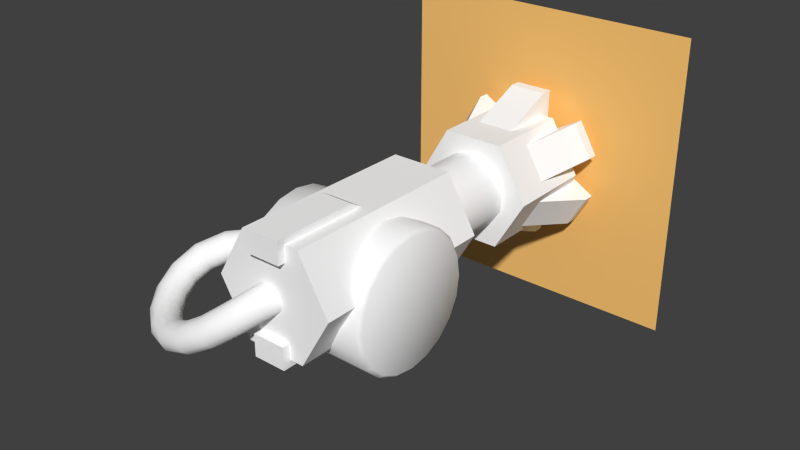 # Source: gravity-gun.blend  (saved by Blender 2.74.0; exported with 4.5.12 LTS)
import bpy
from mathutils import Matrix  # noqa: F401  (used for matrix-valued properties, if any)

bpy.ops.wm.read_factory_settings(use_empty=True)
scene = bpy.context.scene
scene.name = 'Scene'

# ---- collections
col_collection_1 = bpy.data.collections.new('Collection 1'); scene.collection.children.link(col_collection_1)

# ---- materials (node trees are filled in below, after node groups)
mat_matglow = bpy.data.materials.new('matGlow')
mat_matglow.alpha_threshold = 0.0
mat_matglow.use_transparent_shadow = False
mat_matglow.diffuse_color = (1.0, 0.5748, 0.1755, 1.0)
mat_matglow.roughness = 0.5
mat_matgravitygun = bpy.data.materials.new('matGravityGun')
mat_matgravitygun.alpha_threshold = 0.0
mat_matgravitygun.use_transparent_shadow = False
mat_matgravitygun.diffuse_color = (1.0, 1.0, 1.0, 1.0)
mat_matgravitygun.specular_color = (0.7874, 0.7874, 0.7874)
mat_matgravitygun.roughness = 0.5
mat_matgravitygun.line_color = (0.0, 0.0, 0.0, 1.0)

# ---- material node trees

# ---- world
world_world = bpy.data.worlds.new('World'); scene.world = world_world
world_world.color = (0.05088, 0.05088, 0.05088)
world_world.use_sun_shadow = False
world_world.sun_shadow_jitter_overblur = 0.0
world_world.cycles.sampling_method = 'MANUAL'
world_world.cycles.sample_map_resolution = 256
world_world.light_settings.ao_factor = 2.0
world_world.light_settings.distance = 0.1

# ---- meshes
me_meshfxplane = bpy.data.meshes.new('meshFXPlane')
me_meshfxplane.from_pydata([(-0.149, 0.0, -0.149), (0.149, 0.0, -0.149), (-0.149, 0.0, 0.149), (0.149, 0.0, 0.149)], [], [(1, 3, 2), (0, 1, 2)])
_uv = me_meshfxplane.uv_layers.new(name='UVMap')
_uv.uv.foreach_set('vector', [0.9999, 9.998e-05, 0.9999, 0.9999, 9.998e-05, 0.9999, 0.0001, 9.998e-05, 0.9999, 9.998e-05, 9.998e-05, 0.9999])
me_meshfxplane.materials.append(mat_matglow)
me_meshfxplane.use_remesh_preserve_volume = False
me_meshfxplane.use_remesh_preserve_attributes = False
me_meshfxplane.use_mirror_vertex_groups = False
me_meshfxplane.update()
me_mgravitygun = bpy.data.meshes.new('mGravityGun')
me_mgravitygun.from_pydata([(0.01191, -0.008236, 0.1057), (0.009804, -0.007141, 0.1125), (0.004675, -0.006317, 0.1173), (-0.00238, -0.005938, 0.1189), (-0.009317, -0.006139, 0.1168), (-0.01414, -0.006837, 0.1117), (-0.01581, -0.007884, 0.1048), (-0.0137, -0.008979, 0.09792), (-0.008571, -0.009804, 0.09317), (-0.001516, -0.01018, 0.09153), (0.00542, -0.009981, 0.09364), (0.01024, -0.009283, 0.09872), (0.005224, -0.03762, 0.1027), (0.002609, -0.03874, 0.1093), (-0.002538, -0.038, 0.1141), (-0.009121, -0.03555, 0.1159), (-0.01522, -0.03206, 0.1141), (-0.01909, -0.02859, 0.1093), (-0.0199, -0.02586, 0.1027), (-0.01729, -0.02474, 0.096), (-0.01214, -0.02549, 0.09126), (-0.005557, -0.02794, 0.08945), (0.0005398, -0.03142, 0.09126), (0.004408, -0.0349, 0.096), (-0.01107, -0.05801, 0.08885), (-0.01439, -0.06006, 0.09497), (-0.01929, -0.059, 0.0999), (-0.02474, -0.05505, 0.1026), (-0.02912, -0.04928, 0.1022), (-0.03119, -0.04343, 0.09884), (-0.03054, -0.03876, 0.09333), (-0.02722, -0.03671, 0.08722), (-0.02231, -0.03778, 0.08228), (-0.01687, -0.04173, 0.07958), (-0.01249, -0.04749, 0.08002), (-0.01041, -0.05334, 0.08335), (-0.03319, -0.06931, 0.0716), (-0.03671, -0.07147, 0.07757), (-0.04095, -0.07005, 0.083), (-0.04501, -0.06535, 0.08675), (-0.04765, -0.05865, 0.08761), (-0.04818, -0.05197, 0.08546), (-0.04647, -0.04673, 0.08074), (-0.04295, -0.04458, 0.07478), (-0.03871, -0.046, 0.06935), (-0.03465, -0.05069, 0.0656), (-0.032, -0.05739, 0.06473), (-0.03148, -0.06407, 0.06689), (-0.05872, -0.07263, 0.05562), (-0.06198, -0.07476, 0.06174), (-0.06517, -0.07319, 0.06782), (-0.0676, -0.06827, 0.07256), (-0.0685, -0.06134, 0.07448), (-0.06769, -0.05448, 0.07314), (-0.06533, -0.04915, 0.06883), (-0.06206, -0.04703, 0.06271), (-0.05888, -0.04859, 0.05663), (-0.05645, -0.05351, 0.05189), (-0.05554, -0.06044, 0.04997), (-0.05636, -0.0673, 0.05131), (-0.08564, -0.06859, 0.04395), (-0.08832, -0.0708, 0.05032), (-0.09009, -0.06945, 0.057), (-0.09057, -0.06483, 0.06256), (-0.08957, -0.05819, 0.0653), (-0.08743, -0.05153, 0.06452), (-0.0846, -0.04627, 0.0604), (-0.08192, -0.04406, 0.05403), (-0.08015, -0.04541, 0.04736), (-0.07966, -0.05003, 0.04179), (-0.08067, -0.05667, 0.03906), (-0.08281, -0.06333, 0.03984), (-0.1116, -0.05768, 0.0385), (-0.1136, -0.06018, 0.04501), (-0.1138, -0.0595, 0.05201), (-0.1122, -0.05578, 0.05802), (-0.1091, -0.05, 0.06118), (-0.1056, -0.04394, 0.06069), (-0.1023, -0.03886, 0.05666), (-0.1003, -0.03636, 0.05015), (-0.1001, -0.03705, 0.04315), (-0.1018, -0.04077, 0.03714), (-0.1048, -0.04654, 0.03399), (-0.1083, -0.05261, 0.03448), (-0.1339, -0.04083, 0.0397), (-0.1355, -0.0437, 0.04619), (-0.1343, -0.04402, 0.05313), (-0.1308, -0.04172, 0.05905), (-0.1259, -0.03739, 0.06212), (-0.121, -0.03236, 0.06158), (-0.1172, -0.0277, 0.05752), (-0.1157, -0.02484, 0.05104), (-0.1168, -0.02452, 0.04409), (-0.1203, -0.02681, 0.03817), (-0.1252, -0.03114, 0.0351), (-0.1301, -0.03617, 0.03565), (-0.1501, -0.01937, 0.04627), (-0.1515, -0.02241, 0.05271), (-0.1496, -0.02381, 0.05934), (-0.1448, -0.02327, 0.06475), (-0.1384, -0.02087, 0.06726), (-0.1324, -0.01738, 0.06627), (-0.1279, -0.01354, 0.06198), (-0.1266, -0.0105, 0.05554), (-0.1285, -0.009106, 0.04891), (-0.1333, -0.009646, 0.0435), (-0.1396, -0.01205, 0.04098), (-0.1457, -0.01554, 0.04198), (-0.1577, 0.00526, 0.05616), (-0.1592, 0.002409, 0.06267), (-0.157, 2.166e-06, 0.06891), (-0.1516, -0.001449, 0.07355), (-0.1445, -0.001464, 0.07511), (-0.1379, -9.933e-05, 0.07329), (-0.133, 0.002355, 0.06846), (-0.1316, 0.005206, 0.06195), (-0.1338, 0.007613, 0.05571), (-0.1392, 0.009063, 0.05108), (-0.1462, 0.009079, 0.04951), (-0.1529, 0.007714, 0.05133), (-0.1543, 0.03113, 0.06727), (-0.1557, 0.02881, 0.074), (-0.1536, 0.0255, 0.07986), (-0.1486, 0.02192, 0.0836), (-0.1419, 0.01912, 0.084), (-0.1356, 0.01788, 0.08108), (-0.131, 0.01847, 0.07546), (-0.1297, 0.02079, 0.06873), (-0.1317, 0.0241, 0.06287), (-0.1368, 0.02768, 0.05913), (-0.1435, 0.03048, 0.05874), (-0.1498, 0.03172, 0.06166), (-0.1375, 0.05495, 0.07718), (-0.1385, 0.05325, 0.08416), (-0.1368, 0.04927, 0.08975), (-0.133, 0.04388, 0.09274), (-0.1281, 0.03862, 0.09213), (-0.1234, 0.03502, 0.08824), (-0.1201, 0.03385, 0.08189), (-0.1192, 0.03555, 0.07491), (-0.1208, 0.03952, 0.06932), (-0.1246, 0.04492, 0.06633), (-0.1296, 0.05017, 0.06694), (-0.1342, 0.05377, 0.07084), (-0.1063, 0.07304, 0.08362), (-0.1066, 0.07173, 0.09075), (-0.1056, 0.0674, 0.09621), (-0.1034, 0.06099, 0.09883), (-0.1008, 0.05433, 0.09772), (-0.09842, 0.04936, 0.09333), (-0.09682, 0.04714, 0.08662), (-0.09652, 0.04845, 0.07949), (-0.09755, 0.05278, 0.07403), (-0.09968, 0.05919, 0.07141), (-0.1023, 0.06585, 0.07252), (-0.1047, 0.07082, 0.07691), (-0.05986, 0.08272, 0.08513), (-0.0596, 0.08153, 0.09228), (-0.05908, 0.07709, 0.09772), (-0.0584, 0.07034, 0.1003), (-0.05777, 0.06321, 0.09908), (-0.05736, 0.05779, 0.09461), (-0.05727, 0.05522, 0.08782), (-0.05753, 0.05641, 0.08067), (-0.05805, 0.06085, 0.07524), (-0.05873, 0.0676, 0.07267), (-0.05936, 0.07473, 0.07388), (-0.05977, 0.08015, 0.07835), (0.00388, 0.08147, 0.08051), (0.004544, 0.08028, 0.08763), (0.004682, 0.07584, 0.09309), (0.004265, 0.0691, 0.09573), (0.003393, 0.06199, 0.09462), (0.002339, 0.05657, 0.09025), (0.001327, 0.05401, 0.08354), (0.000663, 0.0552, 0.07642), (0.000525, 0.05964, 0.07096), (0.0009424, 0.06638, 0.06832), (0.001813, 0.0735, 0.06943), (0.002867, 0.07891, 0.0738), (-0.06795, 0.06774, 0.08202), (0.06328, 0.06774, 0.08202), (-0.08831, 0.06774, 0.08202), (-0.08831, 0.09456, 0.08202), (-0.06836, 0.1064, 0.08202), (-0.08831, 0.09252, 0.07176), (-0.06836, 0.1034, 0.06724), (-0.08831, 0.08671, 0.06306), (-0.06836, 0.09507, 0.0547), (-0.08831, 0.07801, 0.05724), (-0.06836, 0.08253, 0.04632), (-0.08831, 0.06774, 0.0552), (-0.06836, 0.06774, 0.04338), (-0.08831, 0.05748, 0.05724), (-0.06836, 0.05295, 0.04632), (-0.08831, 0.04877, 0.06306), (-0.06836, 0.04042, 0.0547), (-0.08831, 0.04296, 0.07176), (-0.06836, 0.03204, 0.06724), (-0.08831, 0.04092, 0.08202), (-0.06836, 0.0291, 0.08202), (-0.08831, 0.04296, 0.09229), (-0.06836, 0.03204, 0.09681), (-0.08831, 0.04877, 0.101), (-0.06836, 0.04042, 0.1093), (-0.08831, 0.05748, 0.1068), (-0.06836, 0.05295, 0.1177), (-0.08831, 0.06774, 0.1088), (-0.06836, 0.06774, 0.1207), (-0.08831, 0.07801, 0.1068), (-0.06836, 0.08253, 0.1177), (-0.08831, 0.08671, 0.101), (-0.06836, 0.09507, 0.1093), (-0.08831, 0.09252, 0.09229), (-0.06836, 0.1034, 0.09681), (-0.06408, 0.1334, 0.08202), (-0.06795, 0.1294, 0.08202), (-0.06795, 0.1264, 0.06296), (-0.06408, 0.1301, 0.06175), (-0.06795, 0.1177, 0.04576), (-0.06408, 0.1208, 0.04346), (-0.06795, 0.104, 0.03211), (-0.06408, 0.1063, 0.02894), (-0.06795, 0.08681, 0.02335), (-0.06408, 0.08802, 0.01962), (-0.06795, 0.06774, 0.02033), (-0.06408, 0.06774, 0.01641), (-0.06795, 0.04868, 0.02335), (-0.06408, 0.04747, 0.01962), (-0.06795, 0.03148, 0.03211), (-0.06408, 0.02917, 0.02894), (-0.06795, 0.01783, 0.04576), (-0.06408, 0.01466, 0.04346), (-0.06795, 0.009063, 0.06296), (-0.06408, 0.00534, 0.06175), (-0.06795, 0.006044, 0.08202), (-0.06408, 0.002129, 0.08202), (-0.06795, 0.009063, 0.1011), (-0.06408, 0.00534, 0.1023), (-0.06795, 0.01783, 0.1183), (-0.06408, 0.01466, 0.1206), (-0.06795, 0.03148, 0.1319), (-0.06408, 0.02917, 0.1351), (-0.06795, 0.04868, 0.1407), (-0.06408, 0.04747, 0.1444), (-0.06795, 0.06774, 0.1437), (-0.06408, 0.06774, 0.1476), (-0.06795, 0.08681, 0.1407), (-0.06408, 0.08802, 0.1444), (-0.06795, 0.104, 0.1319), (-0.06408, 0.1063, 0.1351), (-0.06795, 0.1177, 0.1183), (-0.06408, 0.1208, 0.1206), (-0.06795, 0.1264, 0.1011), (-0.06408, 0.1301, 0.1023), (0.06328, 0.1295, 0.08202), (0.05949, 0.1334, 0.08202), (0.05949, 0.1301, 0.06175), (0.06328, 0.1265, 0.06293), (0.05949, 0.1208, 0.04346), (0.06328, 0.1177, 0.04571), (0.05949, 0.1063, 0.02894), (0.06328, 0.1041, 0.03204), (0.05949, 0.08802, 0.01962), (0.06328, 0.08683, 0.02327), (0.05949, 0.06774, 0.01641), (0.06328, 0.06774, 0.02025), (0.05949, 0.04747, 0.01962), (0.06328, 0.04865, 0.02327), (0.05949, 0.02917, 0.02894), (0.06328, 0.03143, 0.03204), (0.05949, 0.01466, 0.04346), (0.06328, 0.01776, 0.04571), (0.05949, 0.00534, 0.06175), (0.06328, 0.008988, 0.06293), (0.05949, 0.002129, 0.08202), (0.06328, 0.005964, 0.08202), (0.05949, 0.00534, 0.1023), (0.06328, 0.008988, 0.1011), (0.05949, 0.01466, 0.1206), (0.06328, 0.01776, 0.1183), (0.05949, 0.02917, 0.1351), (0.06328, 0.03143, 0.132), (0.05949, 0.04747, 0.1444), (0.06328, 0.04865, 0.1408), (0.05949, 0.06774, 0.1476), (0.06328, 0.06774, 0.1438), (0.05949, 0.08802, 0.1444), (0.06328, 0.08683, 0.1408), (0.05949, 0.1063, 0.1351), (0.06328, 0.1041, 0.132), (0.05949, 0.1208, 0.1206), (0.06328, 0.1177, 0.1183), (0.05949, 0.1301, 0.1023), (0.06328, 0.1265, 0.1011), (-0.002334, 0.1594, 0.1056), (-0.002334, -0.0239, 0.1056), (0.05673, 0.1594, 0.1056), (0.05673, -0.0239, 0.1056), (0.0272, 0.1594, 0.05443), (0.0272, -0.0239, 0.05443), (-0.03187, 0.1594, 0.05443), (-0.03187, -0.0239, 0.05443), (-0.0614, 0.1594, 0.1056), (-0.0614, -0.0239, 0.1056), (-0.03187, 0.1594, 0.1567), (-0.03187, -0.0239, 0.1567), (0.0272, 0.1594, 0.1567), (0.0272, -0.0239, 0.1567), (-0.0184, -0.03124, 0.1418), (-0.0184, 0.08817, 0.1418), (0.01373, 0.08817, 0.1418), (0.01373, -0.03124, 0.1418), (-0.0184, -0.03124, 0.1634), (-0.0184, 0.05083, 0.1634), (0.01373, 0.05083, 0.1634), (0.01373, -0.03124, 0.1634), (-0.0184, -0.03124, 0.04778), (-0.0184, 0.01521, 0.04778), (0.01373, 0.01521, 0.04778), (0.01373, -0.03124, 0.04778), (-0.0184, -0.03124, 0.06945), (-0.0184, 0.0152, 0.06945), (0.01373, 0.0152, 0.06945), (0.01373, -0.03124, 0.06945), (-0.001732, 0.3213, 0.1056), (-0.001732, 0.233, 0.1056), (0.05733, 0.3213, 0.1056), (0.05733, 0.233, 0.1056), (0.0278, 0.3213, 0.05444), (0.0278, 0.233, 0.05444), (-0.03126, 0.3213, 0.05444), (-0.03126, 0.233, 0.05444), (-0.0608, 0.3213, 0.1056), (-0.0608, 0.233, 0.1056), (-0.03126, 0.3213, 0.1567), (-0.03126, 0.233, 0.1567), (0.0278, 0.3213, 0.1567), (0.0278, 0.233, 0.1567), (-0.002334, 0.2337, 0.1417), (-0.002334, 0.1576, 0.1417), (0.0147, 0.2337, 0.1375), (0.0147, 0.1576, 0.1375), (0.02784, 0.2337, 0.1259), (0.02784, 0.1576, 0.1259), (0.03406, 0.2337, 0.1094), (0.03406, 0.1576, 0.1094), (0.03195, 0.2337, 0.09203), (0.03195, 0.1576, 0.09203), (0.02198, 0.2337, 0.07759), (0.02198, 0.1576, 0.07759), (0.00644, 0.2337, 0.06943), (0.00644, 0.1576, 0.06943), (-0.01111, 0.2337, 0.06943), (-0.01111, 0.1576, 0.06943), (-0.02665, 0.2337, 0.07759), (-0.02665, 0.1576, 0.07759), (-0.03661, 0.2337, 0.09203), (-0.03661, 0.1576, 0.09203), (-0.03873, 0.2337, 0.1094), (-0.03873, 0.1576, 0.1094), (-0.03251, 0.2337, 0.1259), (-0.03251, 0.1576, 0.1259), (-0.01937, 0.2337, 0.1375), (-0.01937, 0.1576, 0.1375), (-0.02046, 0.2429, 0.1456), (-0.02046, 0.3315, 0.1456), (0.01579, 0.3315, 0.1456), (0.01579, 0.2429, 0.1456), (-0.02046, 0.3212, 0.1791), (-0.02046, 0.3315, 0.1791), (0.01579, 0.3315, 0.1791), (0.01579, 0.3212, 0.1791), (0.01579, 0.2429, 0.06483), (0.01579, 0.3315, 0.06483), (-0.02046, 0.3315, 0.06483), (-0.02046, 0.2429, 0.06483), (0.01579, 0.3212, 0.0313), (0.01579, 0.3315, 0.0313), (-0.02046, 0.3315, 0.0313), (-0.02046, 0.3212, 0.0313), (0.02358, 0.2429, 0.1411), (0.02358, 0.3315, 0.1411), (0.0417, 0.3315, 0.1097), (0.0417, 0.2429, 0.1097), (0.05261, 0.3212, 0.1579), (0.05261, 0.3315, 0.1579), (0.07074, 0.3315, 0.1265), (0.07074, 0.3212, 0.1265), (-0.02824, 0.2429, 0.06932), (-0.02824, 0.3315, 0.06932), (-0.04637, 0.3315, 0.1007), (-0.04637, 0.2429, 0.1007), (-0.05728, 0.3212, 0.05255), (-0.05728, 0.3315, 0.05255), (-0.07541, 0.3315, 0.08395), (-0.07541, 0.3212, 0.08395), (0.0417, 0.2429, 0.1007), (0.0417, 0.3315, 0.1007), (0.02358, 0.3315, 0.06932), (0.02358, 0.2429, 0.06932), (0.07074, 0.3212, 0.08395), (0.07074, 0.3315, 0.08395), (0.05261, 0.3315, 0.05255), (0.05261, 0.3212, 0.05255), (-0.04637, 0.2429, 0.1097), (-0.04637, 0.3315, 0.1097), (-0.02824, 0.3315, 0.1411), (-0.02824, 0.2429, 0.1411), (-0.07541, 0.3212, 0.1265), (-0.07541, 0.3315, 0.1265), (-0.05728, 0.3315, 0.1579), (-0.05728, 0.3212, 0.1579)], [], [(2, 3, 15), (4, 16, 15), (5, 17, 16), (6, 18, 17), (7, 19, 18), (8, 20, 19), (9, 21, 20), (9, 10, 22), (10, 11, 23), (23, 12, 24), (12, 13, 25), (13, 14, 26), (15, 27, 26), (16, 28, 27), (17, 29, 28), (18, 30, 29), (19, 31, 30), (20, 32, 31), (20, 21, 33), (21, 22, 34), (22, 23, 35), (35, 24, 36), (24, 25, 37), (25, 26, 38), (27, 39, 38), (28, 40, 39), (29, 41, 40), (30, 42, 41), (31, 43, 42), (32, 44, 43), (32, 33, 45), (33, 34, 46), (34, 35, 47), (47, 36, 48), (36, 37, 49), (37, 38, 50), (38, 39, 51), (40, 52, 51), (41, 53, 52), (42, 54, 53), (43, 55, 54), (44, 56, 55), (45, 57, 56), (45, 46, 58), (46, 47, 59), (59, 48, 60), (48, 49, 61), (49, 50, 62), (50, 51, 63), (51, 52, 64), (52, 53, 65), (54, 66, 65), (55, 67, 66), (56, 68, 67), (57, 69, 68), (58, 70, 69), (59, 71, 70), (60, 72, 83), (61, 73, 72), (61, 62, 74), (62, 63, 75), (63, 64, 76), (64, 65, 77), (65, 66, 78), (66, 67, 79), (68, 80, 79), (69, 81, 80), (70, 82, 81), (71, 83, 82), (72, 84, 95), (73, 85, 84), (74, 86, 85), (75, 87, 86), (75, 76, 88), (76, 77, 89), (77, 78, 90), (78, 79, 91), (79, 80, 92), (80, 81, 93), (82, 94, 93), (83, 95, 94), (84, 96, 107), (85, 97, 96), (86, 98, 97), (87, 99, 98), (87, 88, 100), (88, 89, 101), (89, 90, 102), (90, 91, 103), (91, 92, 104), (92, 93, 105), (94, 106, 105), (95, 107, 106), (96, 108, 119), (97, 109, 108), (98, 110, 109), (98, 99, 111), (99, 100, 112), (100, 101, 113), (101, 102, 114), (102, 103, 115), (103, 104, 116), (105, 117, 116), (106, 118, 117), (107, 119, 118), (108, 120, 131), (109, 121, 120), (110, 122, 121), (110, 111, 123), (111, 112, 124), (112, 113, 125), (113, 114, 126), (114, 115, 127), (115, 116, 128), (117, 129, 128), (118, 130, 129), (119, 131, 130), (120, 132, 143), (121, 133, 132), (122, 134, 133), (123, 135, 134), (124, 136, 135), (125, 137, 136), (125, 126, 138), (126, 127, 139), (127, 128, 140), (128, 129, 141), (129, 130, 142), (130, 131, 143), (143, 132, 144), (132, 133, 145), (134, 146, 145), (135, 147, 146), (136, 148, 147), (137, 149, 148), (138, 150, 149), (139, 151, 150), (139, 140, 152), (140, 141, 153), (141, 142, 154), (142, 143, 155), (155, 144, 156), (144, 145, 157), (146, 158, 157), (147, 159, 158), (148, 160, 159), (149, 161, 160), (150, 162, 161), (151, 163, 162), (151, 152, 164), (152, 153, 165), (153, 154, 166), (154, 155, 167), (167, 156, 168), (156, 157, 169), (158, 170, 169), (159, 171, 170), (160, 172, 171), (161, 173, 172), (162, 174, 173), (163, 175, 174), (163, 164, 176), (164, 165, 177), (165, 166, 178), (166, 167, 179), (218, 215, 256), (220, 218, 257), (222, 220, 259), (266, 264, 262), (181, 270, 266), (222, 261, 263), (270, 268, 266), (235, 180, 231), (226, 224, 263), (228, 226, 267), (274, 272, 270), (230, 228, 267), (230, 269, 271), (278, 276, 274), (232, 271, 273), (260, 292, 181), (234, 273, 236), (282, 280, 278), (238, 236, 275), (249, 253, 180), (238, 277, 240), (288, 286, 284), (240, 279, 242), (295, 307, 297), (1, 2, 14), (242, 281, 244), (244, 283, 285), (246, 285, 287), (260, 255, 292), (326, 338, 336), (250, 248, 287), (252, 250, 289), (181, 292, 290), (254, 252, 291), (254, 293, 215), (183, 184, 186), (225, 229, 180), (187, 185, 186), (195, 199, 182), (278, 181, 284), (189, 187, 188), (191, 189, 192), (203, 207, 182), (191, 192, 194), (193, 194, 196), (197, 195, 196), (197, 198, 200), (202, 201, 200), (243, 245, 180), (201, 202, 203), (203, 204, 206), (206, 208, 207), (180, 253, 217), (207, 208, 210), (211, 209, 210), (211, 212, 214), (214, 184, 183), (253, 216, 217), (216, 215, 217), (217, 218, 220), (219, 220, 222), (222, 224, 221), (224, 226, 223), (225, 226, 228), (227, 228, 230), (230, 232, 231), (232, 234, 233), (234, 236, 235), (237, 235, 238), (238, 240, 239), (241, 239, 240), (244, 243, 241), (243, 244, 245), (245, 246, 247), (247, 248, 249), (251, 249, 252), (254, 253, 251), (216, 253, 254), (257, 256, 255), (259, 257, 258), (261, 259, 260), (263, 261, 262), (266, 265, 263), (268, 267, 266), (270, 269, 267), (271, 269, 272), (272, 274, 271), (275, 273, 274), (276, 278, 277), (279, 277, 278), (281, 279, 280), (283, 281, 282), (286, 285, 283), (288, 287, 285), (290, 289, 287), (292, 291, 289), (294, 293, 291), (255, 256, 294), (297, 298, 300), (298, 308, 296), (301, 303, 295), (301, 299, 300), (296, 306, 304), (301, 302, 304), (305, 307, 295), (296, 302, 300), (305, 303, 306), (329, 331, 325), (305, 306, 308), (307, 308, 297), (309, 313, 314), (296, 308, 306), (314, 315, 311), (315, 316, 312), (316, 313, 312), (312, 309, 310), (313, 316, 315), (317, 321, 322), (323, 324, 320), (324, 321, 320), (317, 318, 319), (324, 323, 322), (329, 327, 328), (328, 338, 326), (326, 334, 332), (329, 330, 331), (335, 337, 325), (333, 331, 332), (333, 334, 336), (11, 0, 12), (325, 331, 333), (337, 335, 336), (0, 1, 13), (327, 337, 338), (339, 340, 341), (341, 342, 344), (325, 337, 327), (345, 343, 344), (347, 345, 348), (347, 348, 349), (349, 350, 351), (351, 352, 353), (355, 353, 356), (355, 356, 358), (357, 358, 360), (361, 359, 360), (363, 361, 364), (339, 363, 340), (369, 370, 366), (370, 371, 366), (367, 371, 372), (372, 369, 365), (365, 366, 368), (372, 371, 369), (373, 377, 374), (378, 379, 374), (375, 379, 380), (373, 376, 377), (373, 374, 376), (380, 379, 378), (381, 385, 382), (386, 387, 383), (383, 387, 388), (384, 388, 381), (381, 382, 384), (388, 387, 385), (393, 394, 390), (394, 395, 391), (392, 391, 396), (392, 396, 393), (389, 390, 392), (396, 395, 393), (401, 402, 398), (402, 403, 399), (399, 403, 404), (397, 400, 401), (397, 398, 399), (401, 404, 402), (405, 409, 406), (407, 406, 410), (407, 411, 412), (408, 412, 405), (405, 406, 407), (409, 412, 410), (181, 278, 274), (182, 183, 187), (294, 292, 255), (223, 225, 221), (227, 229, 225), (233, 235, 231), (237, 239, 235), (241, 243, 239), (247, 249, 245), (251, 253, 249), (258, 255, 260), (219, 221, 217), (189, 191, 187), (193, 195, 191), (197, 199, 195), (201, 203, 199), (205, 207, 203), (211, 213, 209), (185, 187, 183), (239, 243, 235), (288, 284, 290), (213, 183, 209), (282, 278, 284), (182, 207, 209), (14, 2, 15), (3, 4, 15), (4, 5, 16), (5, 6, 17), (6, 7, 18), (7, 8, 19), (8, 9, 20), (21, 9, 22), (22, 10, 23), (35, 23, 24), (24, 12, 25), (25, 13, 26), (14, 15, 26), (15, 16, 27), (16, 17, 28), (17, 18, 29), (18, 19, 30), (19, 20, 31), (32, 20, 33), (33, 21, 34), (34, 22, 35), (47, 35, 36), (36, 24, 37), (37, 25, 38), (26, 27, 38), (27, 28, 39), (28, 29, 40), (29, 30, 41), (30, 31, 42), (31, 32, 43), (44, 32, 45), (45, 33, 46), (46, 34, 47), (59, 47, 48), (48, 36, 49), (49, 37, 50), (50, 38, 51), (39, 40, 51), (40, 41, 52), (41, 42, 53), (42, 43, 54), (43, 44, 55), (44, 45, 56), (57, 45, 58), (58, 46, 59), (71, 59, 60), (60, 48, 61), (61, 49, 62), (62, 50, 63), (63, 51, 64), (64, 52, 65), (53, 54, 65), (54, 55, 66), (55, 56, 67), (56, 57, 68), (57, 58, 69), (58, 59, 70), (71, 60, 83), (60, 61, 72), (73, 61, 74), (74, 62, 75), (75, 63, 76), (76, 64, 77), (77, 65, 78), (78, 66, 79), (67, 68, 79), (68, 69, 80), (69, 70, 81), (70, 71, 82), (83, 72, 95), (72, 73, 84), (73, 74, 85), (74, 75, 86), (87, 75, 88), (88, 76, 89), (89, 77, 90), (90, 78, 91), (91, 79, 92), (92, 80, 93), (81, 82, 93), (82, 83, 94), (95, 84, 107), (84, 85, 96), (85, 86, 97), (86, 87, 98), (99, 87, 100), (100, 88, 101), (101, 89, 102), (102, 90, 103), (103, 91, 104), (104, 92, 105), (93, 94, 105), (94, 95, 106), (107, 96, 119), (96, 97, 108), (97, 98, 109), (110, 98, 111), (111, 99, 112), (112, 100, 113), (113, 101, 114), (114, 102, 115), (115, 103, 116), (104, 105, 116), (105, 106, 117), (106, 107, 118), (119, 108, 131), (108, 109, 120), (109, 110, 121), (122, 110, 123), (123, 111, 124), (124, 112, 125), (125, 113, 126), (126, 114, 127), (127, 115, 128), (116, 117, 128), (117, 118, 129), (118, 119, 130), (131, 120, 143), (120, 121, 132), (121, 122, 133), (122, 123, 134), (123, 124, 135), (124, 125, 136), (137, 125, 138), (138, 126, 139), (139, 127, 140), (140, 128, 141), (141, 129, 142), (142, 130, 143), (155, 143, 144), (144, 132, 145), (133, 134, 145), (134, 135, 146), (135, 136, 147), (136, 137, 148), (137, 138, 149), (138, 139, 150), (151, 139, 152), (152, 140, 153), (153, 141, 154), (154, 142, 155), (167, 155, 156), (156, 144, 157), (145, 146, 157), (146, 147, 158), (147, 148, 159), (148, 149, 160), (149, 150, 161), (150, 151, 162), (163, 151, 164), (164, 152, 165), (165, 153, 166), (166, 154, 167), (179, 167, 168), (168, 156, 169), (157, 158, 169), (158, 159, 170), (159, 160, 171), (160, 161, 172), (161, 162, 173), (162, 163, 174), (175, 163, 176), (176, 164, 177), (177, 165, 178), (178, 166, 179), (257, 218, 256), (259, 220, 257), (261, 222, 259), (262, 181, 266), (224, 222, 263), (412, 409, 405), (265, 226, 263), (189, 190, 192), (269, 230, 267), (232, 230, 271), (234, 232, 273), (262, 260, 181), (400, 404, 401), (277, 238, 275), (245, 249, 180), (202, 204, 203), (246, 248, 247), (299, 295, 297), (13, 1, 14), (345, 346, 348), (246, 244, 285), (248, 246, 287), (334, 326, 336), (289, 250, 287), (291, 252, 289), (293, 254, 291), (348, 350, 349), (185, 183, 186), (221, 225, 180), (188, 187, 186), (191, 195, 182), (181, 290, 284), (190, 189, 188), (321, 317, 320), (199, 203, 182), (193, 191, 194), (195, 193, 196), (198, 197, 196), (199, 197, 200), (404, 403, 402), (235, 243, 180), (361, 362, 364), (205, 203, 206), (205, 206, 207), (221, 180, 217), (209, 207, 210), (212, 211, 210), (213, 211, 214), (213, 214, 183), (277, 279, 240), (219, 217, 220), (221, 219, 222), (224, 223, 221), (269, 270, 272), (227, 225, 228), (229, 227, 230), (229, 230, 231), (231, 232, 233), (233, 234, 235), (371, 367, 366), (237, 238, 239), (242, 241, 240), (242, 244, 241), (281, 283, 244), (201, 199, 200), (352, 354, 353), (273, 275, 236), (252, 254, 251), (215, 216, 254), (258, 257, 255), (260, 259, 258), (262, 261, 260), (264, 263, 262), (264, 266, 263), (313, 309, 312), (268, 270, 267), (235, 236, 238), (412, 411, 410), (276, 275, 274), (275, 276, 277), (280, 279, 278), (282, 281, 280), (284, 283, 282), (284, 286, 283), (286, 288, 285), (288, 290, 287), (290, 292, 289), (292, 294, 291), (226, 225, 223), (299, 297, 300), (300, 298, 296), (299, 301, 295), (302, 301, 300), (302, 296, 304), (303, 301, 304), (303, 305, 295), (308, 298, 297), (327, 329, 325), (307, 305, 308), (293, 256, 215), (310, 309, 314), (310, 314, 311), (311, 315, 312), (366, 367, 368), (311, 312, 310), (314, 313, 315), (318, 317, 322), (319, 323, 320), (353, 354, 356), (320, 317, 319), (321, 324, 322), (330, 329, 328), (330, 328, 326), (330, 326, 332), (267, 265, 266), (333, 335, 325), (334, 333, 332), (335, 333, 336), (23, 11, 12), (338, 337, 336), (12, 0, 13), (328, 327, 338), (379, 375, 374), (343, 341, 344), (346, 345, 344), (279, 281, 242), (363, 364, 340), (226, 265, 267), (387, 386, 385), (340, 342, 341), (357, 355, 358), (359, 357, 360), (362, 361, 360), (256, 293, 294), (390, 391, 392), (365, 369, 366), (388, 385, 381), (368, 367, 372), (368, 372, 365), (382, 383, 384), (391, 395, 396), (244, 246, 245), (376, 375, 380), (215, 218, 217), (248, 250, 249), (377, 380, 378), (409, 410, 406), (382, 386, 383), (384, 383, 388), (330, 332, 331), (374, 375, 376), (274, 273, 271), (389, 393, 390), (390, 394, 391), (385, 386, 382), (389, 392, 393), (249, 250, 252), (350, 352, 351), (397, 401, 398), (398, 402, 399), (400, 399, 404), (376, 380, 377), (400, 397, 399), (371, 370, 369), (180, 229, 231), (411, 407, 410), (408, 407, 412), (303, 304, 306), (408, 405, 407), (395, 394, 393), (270, 181, 274), (191, 182, 187), (183, 182, 209), (377, 378, 374)])
me_mgravitygun.polygons.foreach_set('use_smooth', [1, 1, 1, 1, 1, 1, 1, 1, 1, 1, 1, 1, 1, 1, 1, 1, 1, 1, 1, 1, 1, 1, 1, 1, 1, 1, 1, 1, 1, 1, 1, 1, 1, 1, 1, 1, 1, 1, 1, 1, 1, 1, 1, 1, 1, 1, 1, 1, 1, 1, 1, 1, 1, 1, 1, 1, 1, 1, 1, 1, 1, 1, 1, 1, 1, 1, 1, 1, 1, 1, 1, 1, 1, 1, 1, 1, 1, 1, 1, 1, 1, 1, 1, 1, 1, 1, 1, 1, 1, 1, 1, 1, 1, 1, 1, 1, 1, 1, 1, 1, 1, 1, 1, 1, 1, 1, 1, 1, 1, 1, 1, 1, 1, 1, 1, 1, 1, 1, 1, 1, 1, 1, 1, 1, 1, 1, 1, 1, 1, 1, 1, 1, 1, 1, 1, 1, 1, 1, 1, 1, 1, 1, 1, 1, 1, 1, 1, 1, 1, 1, 1, 1, 1, 1, 1, 1, 1, 1, 1, 1, 1, 1, 1, 1, 1, 1, 1, 1, 1, 1, 1, 1, 1, 1, 1, 1, 1, 1, 1, 1, 1, 1, 1, 1, 1, 1, 1, 1, 0, 1, 1, 1, 1, 1, 0, 1, 1, 1, 1, 1, 1, 1, 1, 1, 1, 1, 1, 1, 1, 1, 1, 1, 1, 1, 1, 1, 1, 1, 1, 1, 1, 1, 1, 1, 1, 1, 1, 1, 1, 1, 1, 1, 1, 1, 1, 1, 1, 1, 1, 1, 1, 1, 1, 1, 1, 1, 1, 1, 1, 1, 1, 1, 1, 1, 1, 1, 1, 1, 1, 1, 1, 1, 1, 0, 0, 0, 0, 0, 0, 0, 0, 0, 0, 0, 0, 0, 0, 0, 0, 0, 0, 0, 0, 0, 0, 0, 0, 0, 0, 0, 0, 0, 0, 0, 1, 0, 0, 1, 0, 1, 1, 0, 1, 1, 1, 1, 1, 1, 1, 1, 1, 1, 1, 0, 0, 0, 0, 0, 0, 0, 0, 0, 0, 0, 0, 0, 0, 0, 0, 0, 0, 0, 0, 0, 0, 0, 0, 0, 0, 0, 0, 0, 0, 0, 0, 0, 0, 0, 0, 1, 1, 1, 1, 1, 1, 1, 1, 1, 1, 1, 1, 1, 1, 1, 1, 1, 1, 1, 1, 1, 1, 1, 1, 1, 1, 1, 1, 1, 1, 1, 1, 1, 1, 1, 1, 1, 1, 1, 1, 1, 1, 1, 1, 1, 1, 1, 1, 1, 1, 1, 1, 1, 1, 1, 1, 1, 1, 1, 1, 1, 1, 1, 1, 1, 1, 1, 1, 1, 1, 1, 1, 1, 1, 1, 1, 1, 1, 1, 1, 1, 1, 1, 1, 1, 1, 1, 1, 1, 1, 1, 1, 1, 1, 1, 1, 1, 1, 1, 1, 1, 1, 1, 1, 1, 1, 1, 1, 1, 1, 1, 1, 1, 1, 1, 1, 1, 1, 1, 1, 1, 1, 1, 1, 1, 1, 1, 1, 1, 1, 1, 1, 1, 1, 1, 1, 1, 1, 1, 1, 1, 1, 1, 1, 1, 1, 1, 1, 1, 1, 1, 1, 1, 1, 1, 1, 1, 1, 1, 1, 1, 1, 1, 1, 1, 1, 1, 1, 1, 1, 1, 1, 1, 1, 1, 1, 1, 1, 1, 1, 1, 1, 1, 1, 1, 1, 1, 1, 1, 1, 1, 1, 1, 1, 0, 1, 1, 1, 1, 1, 1, 0, 1, 1, 1, 1, 0, 1, 1, 1, 1, 0, 1, 1, 1, 1, 1, 1, 1, 1, 1, 1, 0, 1, 1, 1, 1, 1, 0, 1, 1, 1, 1, 1, 1, 1, 1, 1, 1, 1, 1, 1, 1, 1, 1, 1, 1, 1, 0, 1, 1, 1, 1, 1, 1, 1, 1, 1, 1, 1, 1, 1, 1, 0, 1, 1, 0, 1, 1, 1, 1, 1, 1, 1, 1, 1, 1, 1, 0, 0, 0, 0, 0, 0, 0, 0, 0, 0, 1, 0, 0, 0, 0, 0, 0, 0, 0, 1, 0, 0, 0, 0, 0, 1, 0, 0, 0, 1, 0, 1, 0, 0, 1, 1, 1, 1, 1, 0, 1, 1, 1, 1, 1, 0, 0, 0, 0, 0, 0, 0, 1, 0, 1, 1, 0, 0, 0, 0, 0, 0, 1, 0, 0, 0, 0, 1, 1, 0, 0, 0, 0, 0, 0, 1, 0, 0, 0, 0, 0, 1, 1, 1, 0])
_uv = me_mgravitygun.uv_layers.new(name='diffuse')
_uv.uv.foreach_set('vector', [0.8259, 0.4801, 0.8427, 0.4801, 0.8427, 0.4463, 0.8594, 0.4801, 0.8594, 0.4463, 0.8427, 0.4463, 0.8761, 0.4801, 0.8761, 0.4463, 0.8594, 0.4463, 0.8929, 0.4801, 0.8929, 0.4463, 0.8761, 0.4463, 0.9096, 0.4801, 0.9096, 0.4463, 0.8929, 0.4463, 0.9263, 0.4801, 0.9263, 0.4463, 0.9096, 0.4463, 0.9431, 0.4801, 0.9431, 0.4463, 0.9263, 0.4463, 0.9431, 0.4801, 0.9598, 0.4801, 0.9598, 0.4463, 0.9598, 0.4801, 0.9766, 0.4801, 0.9766, 0.4463, 0.9766, 0.4463, 0.9933, 0.4463, 0.9933, 0.4124, 0.7925, 0.4463, 0.8092, 0.4463, 0.8092, 0.4124, 0.8092, 0.4463, 0.8259, 0.4463, 0.8259, 0.4124, 0.8427, 0.4463, 0.8427, 0.4124, 0.8259, 0.4124, 0.8594, 0.4463, 0.8594, 0.4124, 0.8427, 0.4124, 0.8761, 0.4463, 0.8761, 0.4124, 0.8594, 0.4124, 0.8929, 0.4463, 0.8929, 0.4124, 0.8761, 0.4124, 0.9096, 0.4463, 0.9096, 0.4124, 0.8929, 0.4124, 0.9263, 0.4463, 0.9263, 0.4124, 0.9096, 0.4124, 0.9263, 0.4463, 0.9431, 0.4463, 0.9431, 0.4124, 0.9431, 0.4463, 0.9598, 0.4463, 0.9598, 0.4124, 0.9598, 0.4463, 0.9766, 0.4463, 0.9766, 0.4124, 0.9766, 0.4124, 0.9933, 0.4124, 0.9933, 0.3785, 0.7925, 0.4124, 0.8092, 0.4124, 0.8092, 0.3785, 0.8092, 0.4124, 0.8259, 0.4124, 0.8259, 0.3785, 0.8427, 0.4124, 0.8427, 0.3785, 0.8259, 0.3785, 0.8594, 0.4124, 0.8594, 0.3785, 0.8427, 0.3785, 0.8761, 0.4124, 0.8761, 0.3785, 0.8594, 0.3785, 0.8929, 0.4124, 0.8929, 0.3785, 0.8761, 0.3785, 0.9096, 0.4124, 0.9096, 0.3785, 0.8929, 0.3785, 0.9263, 0.4124, 0.9263, 0.3785, 0.9096, 0.3785, 0.9263, 0.4124, 0.9431, 0.4124, 0.9431, 0.3785, 0.9431, 0.4124, 0.9598, 0.4124, 0.9598, 0.3785, 0.9598, 0.4124, 0.9766, 0.4124, 0.9766, 0.3785, 0.9766, 0.3785, 0.9933, 0.3785, 0.9933, 0.3447, 0.7925, 0.3785, 0.8092, 0.3785, 0.8092, 0.3447, 0.8092, 0.3785, 0.8259, 0.3785, 0.8259, 0.3447, 0.8259, 0.3785, 0.8427, 0.3785, 0.8427, 0.3447, 0.8594, 0.3785, 0.8594, 0.3447, 0.8427, 0.3447, 0.8761, 0.3785, 0.8761, 0.3447, 0.8594, 0.3447, 0.8929, 0.3785, 0.8929, 0.3447, 0.8761, 0.3447, 0.9096, 0.3785, 0.9096, 0.3447, 0.8929, 0.3447, 0.9263, 0.3785, 0.9263, 0.3447, 0.9096, 0.3447, 0.9431, 0.3785, 0.9431, 0.3447, 0.9263, 0.3447, 0.9431, 0.3785, 0.9598, 0.3785, 0.9598, 0.3447, 0.9598, 0.3785, 0.9766, 0.3785, 0.9766, 0.3447, 0.9766, 0.3447, 0.9933, 0.3447, 0.9933, 0.3108, 0.7925, 0.3447, 0.8092, 0.3447, 0.8092, 0.3108, 0.8092, 0.3447, 0.8259, 0.3447, 0.8259, 0.3108, 0.8259, 0.3447, 0.8427, 0.3447, 0.8427, 0.3108, 0.8427, 0.3447, 0.8594, 0.3447, 0.8594, 0.3108, 0.8594, 0.3447, 0.8761, 0.3447, 0.8761, 0.3108, 0.8929, 0.3447, 0.8929, 0.3108, 0.8761, 0.3108, 0.9096, 0.3447, 0.9096, 0.3108, 0.8929, 0.3108, 0.9263, 0.3447, 0.9263, 0.3108, 0.9096, 0.3108, 0.9431, 0.3447, 0.9431, 0.3108, 0.9263, 0.3108, 0.9598, 0.3447, 0.9598, 0.3108, 0.9431, 0.3108, 0.9766, 0.3447, 0.9766, 0.3108, 0.9598, 0.3108, 0.9933, 0.3108, 0.9933, 0.2769, 0.9766, 0.2769, 0.8092, 0.3108, 0.8092, 0.2769, 0.7925, 0.2769, 0.8092, 0.3108, 0.8259, 0.3108, 0.8259, 0.2769, 0.8259, 0.3108, 0.8427, 0.3108, 0.8427, 0.2769, 0.8427, 0.3108, 0.8594, 0.3108, 0.8594, 0.2769, 0.8594, 0.3108, 0.8761, 0.3108, 0.8761, 0.2769, 0.8761, 0.3108, 0.8929, 0.3108, 0.8929, 0.2769, 0.8929, 0.3108, 0.9096, 0.3108, 0.9096, 0.2769, 0.9263, 0.3108, 0.9263, 0.2769, 0.9096, 0.2769, 0.9431, 0.3108, 0.9431, 0.2769, 0.9263, 0.2769, 0.9598, 0.3108, 0.9598, 0.2769, 0.9431, 0.2769, 0.9766, 0.3108, 0.9766, 0.2769, 0.9598, 0.2769, 0.9933, 0.2769, 0.9933, 0.2431, 0.9766, 0.2431, 0.8092, 0.2769, 0.8092, 0.2431, 0.7925, 0.2431, 0.8259, 0.2769, 0.8259, 0.2431, 0.8092, 0.2431, 0.8427, 0.2769, 0.8427, 0.2431, 0.8259, 0.2431, 0.8427, 0.2769, 0.8594, 0.2769, 0.8594, 0.2431, 0.8594, 0.2769, 0.8761, 0.2769, 0.8761, 0.2431, 0.8761, 0.2769, 0.8929, 0.2769, 0.8929, 0.2431, 0.8929, 0.2769, 0.9096, 0.2769, 0.9096, 0.2431, 0.9096, 0.2769, 0.9263, 0.2769, 0.9263, 0.2431, 0.9263, 0.2769, 0.9431, 0.2769, 0.9431, 0.2431, 0.9598, 0.2769, 0.9598, 0.2431, 0.9431, 0.2431, 0.9766, 0.2769, 0.9766, 0.2431, 0.9598, 0.2431, 0.9933, 0.2431, 0.9933, 0.2092, 0.9766, 0.2092, 0.8092, 0.2431, 0.8092, 0.2092, 0.7925, 0.2092, 0.8259, 0.2431, 0.8259, 0.2092, 0.8092, 0.2092, 0.8427, 0.2431, 0.8427, 0.2092, 0.8259, 0.2092, 0.8427, 0.2431, 0.8594, 0.2431, 0.8594, 0.2092, 0.8594, 0.2431, 0.8761, 0.2431, 0.8761, 0.2092, 0.8761, 0.2431, 0.8929, 0.2431, 0.8929, 0.2092, 0.8929, 0.2431, 0.9096, 0.2431, 0.9096, 0.2092, 0.9096, 0.2431, 0.9263, 0.2431, 0.9263, 0.2092, 0.9263, 0.2431, 0.9431, 0.2431, 0.9431, 0.2092, 0.9598, 0.2431, 0.9598, 0.2092, 0.9431, 0.2092, 0.9766, 0.2431, 0.9766, 0.2092, 0.9598, 0.2092, 0.9933, 0.2092, 0.9933, 0.1753, 0.9766, 0.1753, 0.8092, 0.2092, 0.8092, 0.1753, 0.7925, 0.1753, 0.8259, 0.2092, 0.8259, 0.1753, 0.8092, 0.1753, 0.8259, 0.2092, 0.8427, 0.2092, 0.8427, 0.1753, 0.8427, 0.2092, 0.8594, 0.2092, 0.8594, 0.1753, 0.8594, 0.2092, 0.8761, 0.2092, 0.8761, 0.1753, 0.8761, 0.2092, 0.8929, 0.2092, 0.8929, 0.1753, 0.8929, 0.2092, 0.9096, 0.2092, 0.9096, 0.1753, 0.9096, 0.2092, 0.9263, 0.2092, 0.9263, 0.1753, 0.9431, 0.2092, 0.9431, 0.1753, 0.9263, 0.1753, 0.9598, 0.2092, 0.9598, 0.1753, 0.9431, 0.1753, 0.9766, 0.2092, 0.9766, 0.1753, 0.9598, 0.1753, 0.9933, 0.1753, 0.9933, 0.1415, 0.9766, 0.1415, 0.8092, 0.1753, 0.8092, 0.1415, 0.7925, 0.1415, 0.8259, 0.1753, 0.8259, 0.1415, 0.8092, 0.1415, 0.8259, 0.1753, 0.8427, 0.1753, 0.8427, 0.1415, 0.8427, 0.1753, 0.8594, 0.1753, 0.8594, 0.1415, 0.8594, 0.1753, 0.8761, 0.1753, 0.8761, 0.1415, 0.8761, 0.1753, 0.8929, 0.1753, 0.8929, 0.1415, 0.8929, 0.1753, 0.9096, 0.1753, 0.9096, 0.1415, 0.9096, 0.1753, 0.9263, 0.1753, 0.9263, 0.1415, 0.9431, 0.1753, 0.9431, 0.1415, 0.9263, 0.1415, 0.9598, 0.1753, 0.9598, 0.1415, 0.9431, 0.1415, 0.9766, 0.1753, 0.9766, 0.1415, 0.9598, 0.1415, 0.9933, 0.1415, 0.9933, 0.1076, 0.9766, 0.1076, 0.8092, 0.1415, 0.8092, 0.1076, 0.7925, 0.1076, 0.8259, 0.1415, 0.8259, 0.1076, 0.8092, 0.1076, 0.8427, 0.1415, 0.8427, 0.1076, 0.8259, 0.1076, 0.8594, 0.1415, 0.8594, 0.1076, 0.8427, 0.1076, 0.8761, 0.1415, 0.8761, 0.1076, 0.8594, 0.1076, 0.8761, 0.1415, 0.8929, 0.1415, 0.8929, 0.1076, 0.8929, 0.1415, 0.9096, 0.1415, 0.9096, 0.1076, 0.9096, 0.1415, 0.9263, 0.1415, 0.9263, 0.1076, 0.9263, 0.1415, 0.9431, 0.1415, 0.9431, 0.1076, 0.9431, 0.1415, 0.9598, 0.1415, 0.9598, 0.1076, 0.9598, 0.1415, 0.9766, 0.1415, 0.9766, 0.1076, 0.9766, 0.1076, 0.9933, 0.1076, 0.9933, 0.07372, 0.7925, 0.1076, 0.8092, 0.1076, 0.8092, 0.07372, 0.8259, 0.1076, 0.8259, 0.07372, 0.8092, 0.07372, 0.8427, 0.1076, 0.8427, 0.07372, 0.8259, 0.07372, 0.8594, 0.1076, 0.8594, 0.07372, 0.8427, 0.07372, 0.8761, 0.1076, 0.8761, 0.07372, 0.8594, 0.07372, 0.8929, 0.1076, 0.8929, 0.07372, 0.8761, 0.07372, 0.9096, 0.1076, 0.9096, 0.07372, 0.8929, 0.07372, 0.9096, 0.1076, 0.9263, 0.1076, 0.9263, 0.07373, 0.9263, 0.1076, 0.9431, 0.1076, 0.9431, 0.07373, 0.9431, 0.1076, 0.9598, 0.1076, 0.9598, 0.07372, 0.9598, 0.1076, 0.9766, 0.1076, 0.9766, 0.07372, 0.9766, 0.07372, 0.9933, 0.07372, 0.9933, 0.03986, 0.7925, 0.07372, 0.8092, 0.07372, 0.8092, 0.03986, 0.8259, 0.07372, 0.8259, 0.03986, 0.8092, 0.03986, 0.8427, 0.07372, 0.8427, 0.03986, 0.8259, 0.03986, 0.8594, 0.07372, 0.8594, 0.03986, 0.8427, 0.03986, 0.8761, 0.07372, 0.8761, 0.03986, 0.8594, 0.03986, 0.8929, 0.07372, 0.8929, 0.03986, 0.8761, 0.03986, 0.9096, 0.07372, 0.9096, 0.03986, 0.8929, 0.03986, 0.9096, 0.07372, 0.9263, 0.07373, 0.9263, 0.03986, 0.9263, 0.07373, 0.9431, 0.07373, 0.9431, 0.03986, 0.9431, 0.07373, 0.9598, 0.07372, 0.9598, 0.03986, 0.9598, 0.07372, 0.9766, 0.07372, 0.9766, 0.03986, 0.9766, 0.03986, 0.9933, 0.03986, 0.9933, 0.005991, 0.7925, 0.03986, 0.8092, 0.03986, 0.8092, 0.005991, 0.8259, 0.03986, 0.8259, 0.005991, 0.8092, 0.005991, 0.8427, 0.03986, 0.8427, 0.005991, 0.8259, 0.005991, 0.8594, 0.03986, 0.8594, 0.005991, 0.8427, 0.005991, 0.8761, 0.03986, 0.8761, 0.005991, 0.8594, 0.005991, 0.8929, 0.03986, 0.8929, 0.005991, 0.8761, 0.005991, 0.9096, 0.03986, 0.9096, 0.005991, 0.8929, 0.005991, 0.9096, 0.03986, 0.9263, 0.03986, 0.9263, 0.005991, 0.9263, 0.03986, 0.9431, 0.03986, 0.9431, 0.005991, 0.9431, 0.03986, 0.9598, 0.03986, 0.9598, 0.005991, 0.9598, 0.03986, 0.9766, 0.03986, 0.9766, 0.005991, 0.1485, 0.7781, 0.1833, 0.7781, 0.1833, 0.9877, 0.1137, 0.7781, 0.1485, 0.7781, 0.1485, 0.9877, 0.07885, 0.7781, 0.1137, 0.7781, 0.1137, 0.9877, 0.4885, 0.4198, 0.4682, 0.3918, 0.4575, 0.359, 0.5665, 0.3417, 0.5493, 0.4508, 0.4885, 0.4198, 0.07885, 0.7781, 0.07885, 0.9877, 0.04403, 0.9877, 0.5493, 0.4508, 0.5164, 0.4401, 0.4885, 0.4198, 0.5474, 0.2243, 0.5646, 0.1154, 0.6147, 0.2137, 0.009216, 0.7781, 0.04403, 0.7781, 0.04403, 0.9877, 0.6707, 0.7781, 0.7055, 0.7781, 0.6707, 0.9877, 0.6167, 0.4401, 0.5838, 0.4508, 0.5493, 0.4508, 0.6359, 0.7781, 0.6707, 0.7781, 0.6707, 0.9877, 0.6359, 0.7781, 0.6359, 0.9877, 0.6011, 0.9877, 0.6649, 0.3918, 0.6446, 0.4198, 0.6167, 0.4401, 0.6011, 0.7781, 0.6011, 0.9877, 0.5663, 0.9877, 0.4575, 0.3245, 0.5493, 0.2327, 0.5665, 0.3417, 0.5663, 0.7781, 0.5663, 0.9877, 0.5315, 0.7781, 0.6756, 0.3245, 0.6756, 0.359, 0.6649, 0.3918, 0.4966, 0.7781, 0.5315, 0.7781, 0.5315, 0.9877, 0.4866, 0.03746, 0.5474, 0.006529, 0.5646, 0.1154, 0.4966, 0.7781, 0.4966, 0.9877, 0.4618, 0.7781, 0.6167, 0.2434, 0.6446, 0.2637, 0.6649, 0.2916, 0.4618, 0.7781, 0.4618, 0.9877, 0.427, 0.7781, 0.11, 0.09869, 0.1648, 0.1936, 0.2196, 0.09869, 0.8092, 0.4801, 0.8259, 0.4801, 0.8259, 0.4463, 0.427, 0.7781, 0.427, 0.9877, 0.3922, 0.7781, 0.3922, 0.7781, 0.3922, 0.9877, 0.3574, 0.9877, 0.3574, 0.7781, 0.3574, 0.9877, 0.3226, 0.9877, 0.4575, 0.3245, 0.4885, 0.2637, 0.5493, 0.2327, 0.5314, 0.6874, 0.5738, 0.7607, 0.4891, 0.7607, 0.2877, 0.7781, 0.3226, 0.7781, 0.3226, 0.9877, 0.2529, 0.7781, 0.2877, 0.7781, 0.2877, 0.9877, 0.5665, 0.3417, 0.5493, 0.2327, 0.5838, 0.2327, 0.2181, 0.7781, 0.2529, 0.7781, 0.2529, 0.9877, 0.2181, 0.7781, 0.2181, 0.9877, 0.1833, 0.7781, 0.9888, 0.5769, 0.9462, 0.5769, 0.9462, 0.5545, 0.6735, 0.1327, 0.6426, 0.1934, 0.5646, 0.1154, 0.9888, 0.5321, 0.9888, 0.5545, 0.9462, 0.5545, 0.9029, 0.7485, 0.934, 0.7693, 0.8934, 0.7964, 0.6649, 0.3918, 0.5665, 0.3417, 0.6649, 0.2916, 0.9888, 0.5098, 0.9888, 0.5321, 0.9462, 0.5321, 0.9888, 0.4874, 0.9888, 0.5098, 0.9462, 0.4874, 0.9413, 0.8059, 0.9205, 0.837, 0.8934, 0.7964, 0.9888, 0.8452, 0.9462, 0.8452, 0.9462, 0.8228, 0.9888, 0.8228, 0.9462, 0.8228, 0.9462, 0.8005, 0.9888, 0.7781, 0.9888, 0.8005, 0.9462, 0.8005, 0.9888, 0.7781, 0.9462, 0.7781, 0.9462, 0.7557, 0.9462, 0.7334, 0.9888, 0.7334, 0.9462, 0.7557, 0.4557, 0.1327, 0.4557, 0.09818, 0.5646, 0.1154, 0.9888, 0.7334, 0.9462, 0.7334, 0.9888, 0.711, 0.9888, 0.711, 0.9462, 0.711, 0.9462, 0.6887, 0.9462, 0.6887, 0.9462, 0.6663, 0.9888, 0.6663, 0.5646, 0.1154, 0.5474, 0.006529, 0.6147, 0.01719, 0.9888, 0.6663, 0.9462, 0.6663, 0.9462, 0.6439, 0.9888, 0.6216, 0.9888, 0.6439, 0.9462, 0.6439, 0.9888, 0.6216, 0.9462, 0.6216, 0.9462, 0.5992, 0.9462, 0.5992, 0.9462, 0.5769, 0.9888, 0.5769, 0.5474, 0.006529, 0.5819, 0.006529, 0.6147, 0.01719, 0.1823, 0.7715, 0.1833, 0.7781, 0.1495, 0.7715, 0.1474, 0.7715, 0.1485, 0.7781, 0.1137, 0.7781, 0.1126, 0.7715, 0.1137, 0.7781, 0.07885, 0.7781, 0.07885, 0.7781, 0.04403, 0.7781, 0.07781, 0.7715, 0.04403, 0.7781, 0.009216, 0.7781, 0.04299, 0.7715, 0.7045, 0.7715, 0.7055, 0.7781, 0.6707, 0.7781, 0.6697, 0.7715, 0.6707, 0.7781, 0.6359, 0.7781, 0.6359, 0.7781, 0.6011, 0.7781, 0.6021, 0.7715, 0.6011, 0.7781, 0.5663, 0.7781, 0.5673, 0.7715, 0.5663, 0.7781, 0.5315, 0.7781, 0.5325, 0.7715, 0.4977, 0.7715, 0.5304, 0.7715, 0.4966, 0.7781, 0.4966, 0.7781, 0.4618, 0.7781, 0.4629, 0.7715, 0.4281, 0.7715, 0.4608, 0.7715, 0.4618, 0.7781, 0.3922, 0.7781, 0.3932, 0.7715, 0.426, 0.7715, 0.3912, 0.7715, 0.3922, 0.7781, 0.3584, 0.7715, 0.3563, 0.7715, 0.3574, 0.7781, 0.3236, 0.7715, 0.3215, 0.7715, 0.3226, 0.7781, 0.2888, 0.7715, 0.254, 0.7715, 0.2867, 0.7715, 0.2529, 0.7781, 0.2181, 0.7781, 0.2192, 0.7715, 0.2519, 0.7715, 0.1843, 0.7715, 0.2171, 0.7715, 0.2181, 0.7781, 0.1485, 0.9877, 0.1833, 0.9877, 0.1823, 0.9941, 0.1137, 0.9877, 0.1485, 0.9877, 0.1475, 0.9941, 0.07885, 0.9877, 0.1137, 0.9877, 0.1126, 0.9941, 0.04403, 0.9877, 0.07885, 0.9877, 0.07783, 0.9941, 0.01023, 0.9941, 0.009215, 0.9877, 0.04403, 0.9877, 0.6717, 0.9941, 0.6707, 0.9877, 0.7045, 0.9941, 0.6369, 0.9941, 0.6359, 0.9877, 0.6707, 0.9877, 0.6011, 0.9877, 0.6359, 0.9877, 0.6021, 0.9941, 0.6001, 0.9941, 0.5673, 0.9941, 0.6011, 0.9877, 0.5315, 0.9877, 0.5663, 0.9877, 0.5653, 0.9941, 0.5304, 0.9941, 0.4977, 0.9941, 0.4966, 0.9877, 0.4618, 0.9877, 0.4966, 0.9877, 0.4956, 0.9941, 0.427, 0.9877, 0.4618, 0.9877, 0.4608, 0.9941, 0.3922, 0.9877, 0.427, 0.9877, 0.426, 0.9941, 0.3584, 0.9941, 0.3574, 0.9877, 0.3922, 0.9877, 0.3236, 0.9941, 0.3226, 0.9877, 0.3574, 0.9877, 0.2888, 0.9941, 0.2877, 0.9877, 0.3226, 0.9877, 0.2539, 0.9941, 0.2529, 0.9877, 0.2877, 0.9877, 0.2191, 0.9941, 0.2181, 0.9877, 0.2529, 0.9877, 0.1843, 0.9941, 0.1833, 0.9877, 0.2171, 0.9941, 0.1523, 0.4787, 0.4403, 0.4787, 0.4403, 0.5715, 0.4465, 0.1, 0.3912, 0.1958, 0.3358, 0.1, 0.05524, 0.00381, 0.0004656, 0.09869, 0.11, 0.09869, 0.1523, 0.6643, 0.1523, 0.5715, 0.4403, 0.5715, 0.3358, 0.1, 0.2805, 0.1958, 0.2252, 0.1, 0.1523, 0.6643, 0.4403, 0.6643, 0.4403, 0.7571, 0.05524, 0.1936, 0.1648, 0.1936, 0.11, 0.09869, 0.3358, 0.1, 0.2805, 0.00415, 0.3912, 0.00415, 0.1523, 0.2928, 0.1523, 0.2, 0.4403, 0.2928, 0.575, 0.4644, 0.4913, 0.4644, 0.5331, 0.5368, 0.1523, 0.2928, 0.4403, 0.2928, 0.4403, 0.3856, 0.1523, 0.3856, 0.4403, 0.3856, 0.1523, 0.4785, 0.7947, 0.9554, 0.7947, 0.9892, 0.9229, 0.9892, 0.3358, 0.1, 0.3912, 0.1958, 0.2805, 0.1958, 0.9226, 0.9544, 0.9226, 0.9042, 0.9809, 0.9042, 0.9229, 0.9892, 0.7947, 0.9892, 0.7947, 0.9554, 0.8434, 0.8505, 0.7933, 0.8505, 0.8434, 0.8166, 0.7938, 0.8527, 0.7938, 0.9028, 0.9802, 0.9028, 0.7945, 0.9544, 0.7945, 0.9042, 0.9226, 0.9042, 0.7201, 0.9553, 0.7201, 0.989, 0.7925, 0.989, 0.7925, 0.989, 0.7201, 0.989, 0.7201, 0.9553, 0.7909, 0.8503, 0.7406, 0.8503, 0.7909, 0.8164, 0.7197, 0.9544, 0.7921, 0.9544, 0.7921, 0.9049, 0.7197, 0.8529, 0.7921, 0.8529, 0.7921, 0.903, 0.01144, 0.5729, 0.01144, 0.4805, 0.144, 0.4805, 0.6161, 0.6874, 0.5738, 0.7607, 0.5314, 0.6874, 0.5314, 0.6874, 0.4467, 0.6874, 0.4891, 0.614, 0.01144, 0.5729, 0.144, 0.5729, 0.01144, 0.6653, 0.4913, 0.6093, 0.575, 0.6093, 0.5331, 0.5368, 0.01144, 0.7576, 0.01144, 0.6653, 0.144, 0.6653, 0.01144, 0.2032, 0.144, 0.2032, 0.144, 0.2956, 0.9766, 0.4801, 0.9933, 0.4801, 0.9933, 0.4463, 0.5331, 0.5368, 0.4913, 0.4644, 0.4494, 0.5368, 0.01144, 0.3879, 0.01144, 0.2956, 0.144, 0.2956, 0.7925, 0.4801, 0.8092, 0.4801, 0.8092, 0.4463, 0.01144, 0.4803, 0.01144, 0.3879, 0.144, 0.3879, 0.7667, 0.5532, 0.7667, 0.6607, 0.7419, 0.5532, 0.7419, 0.5532, 0.7419, 0.6607, 0.7172, 0.6607, 0.5331, 0.5368, 0.575, 0.6093, 0.6168, 0.5368, 0.6924, 0.5532, 0.7172, 0.5532, 0.7172, 0.6607, 0.6676, 0.5532, 0.6924, 0.5532, 0.6676, 0.6607, 0.6676, 0.5532, 0.6676, 0.6607, 0.6428, 0.5532, 0.6428, 0.5532, 0.6428, 0.6607, 0.6181, 0.5532, 0.9401, 0.5532, 0.9401, 0.6607, 0.9153, 0.5532, 0.8906, 0.5532, 0.9153, 0.5532, 0.8906, 0.6607, 0.8906, 0.5532, 0.8906, 0.6607, 0.8658, 0.6607, 0.8658, 0.5532, 0.8658, 0.6607, 0.841, 0.6607, 0.8162, 0.5532, 0.841, 0.5532, 0.841, 0.6607, 0.7915, 0.5532, 0.8162, 0.5532, 0.7915, 0.6607, 0.7667, 0.5532, 0.7915, 0.5532, 0.7667, 0.6607, 0.7585, 0.7888, 0.7764, 0.7888, 0.7764, 0.7306, 0.7783, 0.7888, 0.8413, 0.7888, 0.7783, 0.7306, 0.7764, 0.7306, 0.7764, 0.7888, 0.7585, 0.7888, 0.7582, 0.6659, 0.7582, 0.7288, 0.6224, 0.7288, 0.7791, 0.7292, 0.8293, 0.7292, 0.7791, 0.7087, 0.7594, 0.6659, 0.7774, 0.6659, 0.7594, 0.7288, 0.6226, 0.7306, 0.7585, 0.7888, 0.7764, 0.7306, 0.7783, 0.7888, 0.8413, 0.7888, 0.7783, 0.7306, 0.7764, 0.7306, 0.7764, 0.7888, 0.7585, 0.7888, 0.6224, 0.7288, 0.6224, 0.6659, 0.7582, 0.7288, 0.7791, 0.7292, 0.8293, 0.7292, 0.7791, 0.7087, 0.7594, 0.6659, 0.7774, 0.6659, 0.7774, 0.7288, 0.6226, 0.7306, 0.7585, 0.7888, 0.7764, 0.7306, 0.7783, 0.7888, 0.8413, 0.7888, 0.8413, 0.7306, 0.7764, 0.7306, 0.7764, 0.7888, 0.7585, 0.7888, 0.6224, 0.6659, 0.7582, 0.6659, 0.6224, 0.7288, 0.7791, 0.7292, 0.8293, 0.7292, 0.7791, 0.7087, 0.7594, 0.6659, 0.7774, 0.6659, 0.7594, 0.7288, 0.7585, 0.7888, 0.7764, 0.7888, 0.7764, 0.7306, 0.7783, 0.7888, 0.8413, 0.7888, 0.8413, 0.7306, 0.6226, 0.7306, 0.7764, 0.7306, 0.7585, 0.7888, 0.6224, 0.6659, 0.7582, 0.6659, 0.7582, 0.7288, 0.7791, 0.7292, 0.8293, 0.7292, 0.7791, 0.7087, 0.7594, 0.6659, 0.7774, 0.6659, 0.7594, 0.7288, 0.7585, 0.7888, 0.7764, 0.7888, 0.7764, 0.7306, 0.7783, 0.7888, 0.8413, 0.7888, 0.8413, 0.7306, 0.7764, 0.7306, 0.7764, 0.7888, 0.7585, 0.7888, 0.6224, 0.7288, 0.6224, 0.6659, 0.7582, 0.7288, 0.7791, 0.7292, 0.8293, 0.7292, 0.8293, 0.7087, 0.7594, 0.7288, 0.7594, 0.6659, 0.7774, 0.7288, 0.6226, 0.7306, 0.7585, 0.7888, 0.7764, 0.7306, 0.8413, 0.7306, 0.7783, 0.7306, 0.7783, 0.7888, 0.7764, 0.7306, 0.7764, 0.7888, 0.7585, 0.7888, 0.6224, 0.6659, 0.7582, 0.6659, 0.6224, 0.7288, 0.7791, 0.7292, 0.8293, 0.7292, 0.8293, 0.7087, 0.7594, 0.7288, 0.7594, 0.6659, 0.7774, 0.7288, 0.5665, 0.3417, 0.6649, 0.3918, 0.6167, 0.4401, 0.8934, 0.7964, 0.8528, 0.8235, 0.8455, 0.7869, 0.5164, 0.2434, 0.5493, 0.2327, 0.4885, 0.2637, 0.6735, 0.09818, 0.6735, 0.1327, 0.6628, 0.06537, 0.6628, 0.1655, 0.6426, 0.1934, 0.6735, 0.1327, 0.5819, 0.2243, 0.5474, 0.2243, 0.6147, 0.2137, 0.5146, 0.2137, 0.4866, 0.1934, 0.5474, 0.2243, 0.4664, 0.1655, 0.4557, 0.1327, 0.4866, 0.1934, 0.4664, 0.06537, 0.4866, 0.03746, 0.4557, 0.09818, 0.5146, 0.01719, 0.5474, 0.006529, 0.4866, 0.03746, 0.4682, 0.2916, 0.4885, 0.2637, 0.4575, 0.3245, 0.6426, 0.03746, 0.6628, 0.06537, 0.6147, 0.01719, 0.8528, 0.7693, 0.8663, 0.7558, 0.8455, 0.7869, 0.8839, 0.7485, 0.9029, 0.7485, 0.8663, 0.7558, 0.9205, 0.7558, 0.934, 0.7693, 0.9029, 0.7485, 0.9413, 0.7869, 0.9413, 0.8059, 0.934, 0.7693, 0.934, 0.8235, 0.9205, 0.837, 0.9413, 0.8059, 0.8839, 0.8443, 0.8663, 0.837, 0.9029, 0.8443, 0.8455, 0.8059, 0.8455, 0.7869, 0.8528, 0.8235, 0.4866, 0.1934, 0.4557, 0.1327, 0.5474, 0.2243, 0.6167, 0.2434, 0.6649, 0.2916, 0.5838, 0.2327, 0.8663, 0.837, 0.8528, 0.8235, 0.9029, 0.8443, 0.6756, 0.3245, 0.6649, 0.3918, 0.6649, 0.2916, 0.8934, 0.7964, 0.9205, 0.837, 0.9029, 0.8443, 0.8259, 0.4463, 0.8259, 0.4801, 0.8427, 0.4463, 0.8427, 0.4801, 0.8594, 0.4801, 0.8427, 0.4463, 0.8594, 0.4801, 0.8761, 0.4801, 0.8594, 0.4463, 0.8761, 0.4801, 0.8929, 0.4801, 0.8761, 0.4463, 0.8929, 0.4801, 0.9096, 0.4801, 0.8929, 0.4463, 0.9096, 0.4801, 0.9263, 0.4801, 0.9096, 0.4463, 0.9263, 0.4801, 0.9431, 0.4801, 0.9263, 0.4463, 0.9431, 0.4463, 0.9431, 0.4801, 0.9598, 0.4463, 0.9598, 0.4463, 0.9598, 0.4801, 0.9766, 0.4463, 0.9766, 0.4124, 0.9766, 0.4463, 0.9933, 0.4124, 0.7925, 0.4124, 0.7925, 0.4463, 0.8092, 0.4124, 0.8092, 0.4124, 0.8092, 0.4463, 0.8259, 0.4124, 0.8259, 0.4463, 0.8427, 0.4463, 0.8259, 0.4124, 0.8427, 0.4463, 0.8594, 0.4463, 0.8427, 0.4124, 0.8594, 0.4463, 0.8761, 0.4463, 0.8594, 0.4124, 0.8761, 0.4463, 0.8929, 0.4463, 0.8761, 0.4124, 0.8929, 0.4463, 0.9096, 0.4463, 0.8929, 0.4124, 0.9096, 0.4463, 0.9263, 0.4463, 0.9096, 0.4124, 0.9263, 0.4124, 0.9263, 0.4463, 0.9431, 0.4124, 0.9431, 0.4124, 0.9431, 0.4463, 0.9598, 0.4124, 0.9598, 0.4124, 0.9598, 0.4463, 0.9766, 0.4124, 0.9766, 0.3785, 0.9766, 0.4124, 0.9933, 0.3785, 0.7925, 0.3785, 0.7925, 0.4124, 0.8092, 0.3785, 0.8092, 0.3785, 0.8092, 0.4124, 0.8259, 0.3785, 0.8259, 0.4124, 0.8427, 0.4124, 0.8259, 0.3785, 0.8427, 0.4124, 0.8594, 0.4124, 0.8427, 0.3785, 0.8594, 0.4124, 0.8761, 0.4124, 0.8594, 0.3785, 0.8761, 0.4124, 0.8929, 0.4124, 0.8761, 0.3785, 0.8929, 0.4124, 0.9096, 0.4124, 0.8929, 0.3785, 0.9096, 0.4124, 0.9263, 0.4124, 0.9096, 0.3785, 0.9263, 0.3785, 0.9263, 0.4124, 0.9431, 0.3785, 0.9431, 0.3785, 0.9431, 0.4124, 0.9598, 0.3785, 0.9598, 0.3785, 0.9598, 0.4124, 0.9766, 0.3785, 0.9766, 0.3447, 0.9766, 0.3785, 0.9933, 0.3447, 0.7925, 0.3447, 0.7925, 0.3785, 0.8092, 0.3447, 0.8092, 0.3447, 0.8092, 0.3785, 0.8259, 0.3447, 0.8259, 0.3447, 0.8259, 0.3785, 0.8427, 0.3447, 0.8427, 0.3785, 0.8594, 0.3785, 0.8427, 0.3447, 0.8594, 0.3785, 0.8761, 0.3785, 0.8594, 0.3447, 0.8761, 0.3785, 0.8929, 0.3785, 0.8761, 0.3447, 0.8929, 0.3785, 0.9096, 0.3785, 0.8929, 0.3447, 0.9096, 0.3785, 0.9263, 0.3785, 0.9096, 0.3447, 0.9263, 0.3785, 0.9431, 0.3785, 0.9263, 0.3447, 0.9431, 0.3447, 0.9431, 0.3785, 0.9598, 0.3447, 0.9598, 0.3447, 0.9598, 0.3785, 0.9766, 0.3447, 0.9766, 0.3108, 0.9766, 0.3447, 0.9933, 0.3108, 0.7925, 0.3108, 0.7925, 0.3447, 0.8092, 0.3108, 0.8092, 0.3108, 0.8092, 0.3447, 0.8259, 0.3108, 0.8259, 0.3108, 0.8259, 0.3447, 0.8427, 0.3108, 0.8427, 0.3108, 0.8427, 0.3447, 0.8594, 0.3108, 0.8594, 0.3108, 0.8594, 0.3447, 0.8761, 0.3108, 0.8761, 0.3447, 0.8929, 0.3447, 0.8761, 0.3108, 0.8929, 0.3447, 0.9096, 0.3447, 0.8929, 0.3108, 0.9096, 0.3447, 0.9263, 0.3447, 0.9096, 0.3108, 0.9263, 0.3447, 0.9431, 0.3447, 0.9263, 0.3108, 0.9431, 0.3447, 0.9598, 0.3447, 0.9431, 0.3108, 0.9598, 0.3447, 0.9766, 0.3447, 0.9598, 0.3108, 0.9766, 0.3108, 0.9933, 0.3108, 0.9766, 0.2769, 0.7925, 0.3108, 0.8092, 0.3108, 0.7925, 0.2769, 0.8092, 0.2769, 0.8092, 0.3108, 0.8259, 0.2769, 0.8259, 0.2769, 0.8259, 0.3108, 0.8427, 0.2769, 0.8427, 0.2769, 0.8427, 0.3108, 0.8594, 0.2769, 0.8594, 0.2769, 0.8594, 0.3108, 0.8761, 0.2769, 0.8761, 0.2769, 0.8761, 0.3108, 0.8929, 0.2769, 0.8929, 0.2769, 0.8929, 0.3108, 0.9096, 0.2769, 0.9096, 0.3108, 0.9263, 0.3108, 0.9096, 0.2769, 0.9263, 0.3108, 0.9431, 0.3108, 0.9263, 0.2769, 0.9431, 0.3108, 0.9598, 0.3108, 0.9431, 0.2769, 0.9598, 0.3108, 0.9766, 0.3108, 0.9598, 0.2769, 0.9766, 0.2769, 0.9933, 0.2769, 0.9766, 0.2431, 0.7925, 0.2769, 0.8092, 0.2769, 0.7925, 0.2431, 0.8092, 0.2769, 0.8259, 0.2769, 0.8092, 0.2431, 0.8259, 0.2769, 0.8427, 0.2769, 0.8259, 0.2431, 0.8427, 0.2431, 0.8427, 0.2769, 0.8594, 0.2431, 0.8594, 0.2431, 0.8594, 0.2769, 0.8761, 0.2431, 0.8761, 0.2431, 0.8761, 0.2769, 0.8929, 0.2431, 0.8929, 0.2431, 0.8929, 0.2769, 0.9096, 0.2431, 0.9096, 0.2431, 0.9096, 0.2769, 0.9263, 0.2431, 0.9263, 0.2431, 0.9263, 0.2769, 0.9431, 0.2431, 0.9431, 0.2769, 0.9598, 0.2769, 0.9431, 0.2431, 0.9598, 0.2769, 0.9766, 0.2769, 0.9598, 0.2431, 0.9766, 0.2431, 0.9933, 0.2431, 0.9766, 0.2092, 0.7925, 0.2431, 0.8092, 0.2431, 0.7925, 0.2092, 0.8092, 0.2431, 0.8259, 0.2431, 0.8092, 0.2092, 0.8259, 0.2431, 0.8427, 0.2431, 0.8259, 0.2092, 0.8427, 0.2092, 0.8427, 0.2431, 0.8594, 0.2092, 0.8594, 0.2092, 0.8594, 0.2431, 0.8761, 0.2092, 0.8761, 0.2092, 0.8761, 0.2431, 0.8929, 0.2092, 0.8929, 0.2092, 0.8929, 0.2431, 0.9096, 0.2092, 0.9096, 0.2092, 0.9096, 0.2431, 0.9263, 0.2092, 0.9263, 0.2092, 0.9263, 0.2431, 0.9431, 0.2092, 0.9431, 0.2431, 0.9598, 0.2431, 0.9431, 0.2092, 0.9598, 0.2431, 0.9766, 0.2431, 0.9598, 0.2092, 0.9766, 0.2092, 0.9933, 0.2092, 0.9766, 0.1753, 0.7925, 0.2092, 0.8092, 0.2092, 0.7925, 0.1753, 0.8092, 0.2092, 0.8259, 0.2092, 0.8092, 0.1753, 0.8259, 0.1753, 0.8259, 0.2092, 0.8427, 0.1753, 0.8427, 0.1753, 0.8427, 0.2092, 0.8594, 0.1753, 0.8594, 0.1753, 0.8594, 0.2092, 0.8761, 0.1753, 0.8761, 0.1753, 0.8761, 0.2092, 0.8929, 0.1753, 0.8929, 0.1753, 0.8929, 0.2092, 0.9096, 0.1753, 0.9096, 0.1753, 0.9096, 0.2092, 0.9263, 0.1753, 0.9263, 0.2092, 0.9431, 0.2092, 0.9263, 0.1753, 0.9431, 0.2092, 0.9598, 0.2092, 0.9431, 0.1753, 0.9598, 0.2092, 0.9766, 0.2092, 0.9598, 0.1753, 0.9766, 0.1753, 0.9933, 0.1753, 0.9766, 0.1415, 0.7925, 0.1753, 0.8092, 0.1753, 0.7925, 0.1415, 0.8092, 0.1753, 0.8259, 0.1753, 0.8092, 0.1415, 0.8259, 0.1415, 0.8259, 0.1753, 0.8427, 0.1415, 0.8427, 0.1415, 0.8427, 0.1753, 0.8594, 0.1415, 0.8594, 0.1415, 0.8594, 0.1753, 0.8761, 0.1415, 0.8761, 0.1415, 0.8761, 0.1753, 0.8929, 0.1415, 0.8929, 0.1415, 0.8929, 0.1753, 0.9096, 0.1415, 0.9096, 0.1415, 0.9096, 0.1753, 0.9263, 0.1415, 0.9263, 0.1753, 0.9431, 0.1753, 0.9263, 0.1415, 0.9431, 0.1753, 0.9598, 0.1753, 0.9431, 0.1415, 0.9598, 0.1753, 0.9766, 0.1753, 0.9598, 0.1415, 0.9766, 0.1415, 0.9933, 0.1415, 0.9766, 0.1076, 0.7925, 0.1415, 0.8092, 0.1415, 0.7925, 0.1076, 0.8092, 0.1415, 0.8259, 0.1415, 0.8092, 0.1076, 0.8259, 0.1415, 0.8427, 0.1415, 0.8259, 0.1076, 0.8427, 0.1415, 0.8594, 0.1415, 0.8427, 0.1076, 0.8594, 0.1415, 0.8761, 0.1415, 0.8594, 0.1076, 0.8761, 0.1076, 0.8761, 0.1415, 0.8929, 0.1076, 0.8929, 0.1076, 0.8929, 0.1415, 0.9096, 0.1076, 0.9096, 0.1076, 0.9096, 0.1415, 0.9263, 0.1076, 0.9263, 0.1076, 0.9263, 0.1415, 0.9431, 0.1076, 0.9431, 0.1076, 0.9431, 0.1415, 0.9598, 0.1076, 0.9598, 0.1076, 0.9598, 0.1415, 0.9766, 0.1076, 0.9766, 0.07372, 0.9766, 0.1076, 0.9933, 0.07372, 0.7925, 0.07372, 0.7925, 0.1076, 0.8092, 0.07372, 0.8092, 0.1076, 0.8259, 0.1076, 0.8092, 0.07372, 0.8259, 0.1076, 0.8427, 0.1076, 0.8259, 0.07372, 0.8427, 0.1076, 0.8594, 0.1076, 0.8427, 0.07372, 0.8594, 0.1076, 0.8761, 0.1076, 0.8594, 0.07372, 0.8761, 0.1076, 0.8929, 0.1076, 0.8761, 0.07372, 0.8929, 0.1076, 0.9096, 0.1076, 0.8929, 0.07372, 0.9096, 0.07372, 0.9096, 0.1076, 0.9263, 0.07373, 0.9263, 0.07373, 0.9263, 0.1076, 0.9431, 0.07373, 0.9431, 0.07373, 0.9431, 0.1076, 0.9598, 0.07372, 0.9598, 0.07372, 0.9598, 0.1076, 0.9766, 0.07372, 0.9766, 0.03986, 0.9766, 0.07372, 0.9933, 0.03986, 0.7925, 0.03986, 0.7925, 0.07372, 0.8092, 0.03986, 0.8092, 0.07372, 0.8259, 0.07372, 0.8092, 0.03986, 0.8259, 0.07372, 0.8427, 0.07372, 0.8259, 0.03986, 0.8427, 0.07372, 0.8594, 0.07372, 0.8427, 0.03986, 0.8594, 0.07372, 0.8761, 0.07372, 0.8594, 0.03986, 0.8761, 0.07372, 0.8929, 0.07372, 0.8761, 0.03986, 0.8929, 0.07372, 0.9096, 0.07372, 0.8929, 0.03986, 0.9096, 0.03986, 0.9096, 0.07372, 0.9263, 0.03986, 0.9263, 0.03986, 0.9263, 0.07373, 0.9431, 0.03986, 0.9431, 0.03986, 0.9431, 0.07373, 0.9598, 0.03986, 0.9598, 0.03986, 0.9598, 0.07372, 0.9766, 0.03986, 0.9766, 0.005991, 0.9766, 0.03986, 0.9933, 0.005991, 0.7925, 0.005991, 0.7925, 0.03986, 0.8092, 0.005991, 0.8092, 0.03986, 0.8259, 0.03986, 0.8092, 0.005991, 0.8259, 0.03986, 0.8427, 0.03986, 0.8259, 0.005991, 0.8427, 0.03986, 0.8594, 0.03986, 0.8427, 0.005991, 0.8594, 0.03986, 0.8761, 0.03986, 0.8594, 0.005991, 0.8761, 0.03986, 0.8929, 0.03986, 0.8761, 0.005991, 0.8929, 0.03986, 0.9096, 0.03986, 0.8929, 0.005991, 0.9096, 0.005991, 0.9096, 0.03986, 0.9263, 0.005991, 0.9263, 0.005991, 0.9263, 0.03986, 0.9431, 0.005991, 0.9431, 0.005991, 0.9431, 0.03986, 0.9598, 0.005991, 0.9598, 0.005991, 0.9598, 0.03986, 0.9766, 0.005991, 0.1485, 0.9877, 0.1485, 0.7781, 0.1833, 0.9877, 0.1137, 0.9877, 0.1137, 0.7781, 0.1485, 0.9877, 0.07885, 0.9877, 0.07885, 0.7781, 0.1137, 0.9877, 0.4575, 0.359, 0.5665, 0.3417, 0.4885, 0.4198, 0.04403, 0.7781, 0.07885, 0.7781, 0.04403, 0.9877, 0.7582, 0.6659, 0.7582, 0.7288, 0.6224, 0.7288, 0.009215, 0.9877, 0.009216, 0.7781, 0.04403, 0.9877, 0.9888, 0.5098, 0.9462, 0.5098, 0.9462, 0.4874, 0.6359, 0.9877, 0.6359, 0.7781, 0.6707, 0.9877, 0.6011, 0.7781, 0.6359, 0.7781, 0.6011, 0.9877, 0.5663, 0.7781, 0.6011, 0.7781, 0.5663, 0.9877, 0.4575, 0.359, 0.4575, 0.3245, 0.5665, 0.3417, 0.6224, 0.6659, 0.7582, 0.6659, 0.7582, 0.7288, 0.4966, 0.9877, 0.4966, 0.7781, 0.5315, 0.9877, 0.4557, 0.09818, 0.4866, 0.03746, 0.5646, 0.1154, 0.9462, 0.7334, 0.9462, 0.711, 0.9888, 0.711, 0.3574, 0.7781, 0.3226, 0.7781, 0.3236, 0.7715, 0.1648, 0.00381, 0.11, 0.09869, 0.2196, 0.09869, 0.8092, 0.4463, 0.8092, 0.4801, 0.8259, 0.4463, 0.6924, 0.5532, 0.6924, 0.6607, 0.6676, 0.6607, 0.3574, 0.7781, 0.3922, 0.7781, 0.3574, 0.9877, 0.3226, 0.7781, 0.3574, 0.7781, 0.3226, 0.9877, 0.4467, 0.6874, 0.5314, 0.6874, 0.4891, 0.7607, 0.2877, 0.9877, 0.2877, 0.7781, 0.3226, 0.9877, 0.2529, 0.9877, 0.2529, 0.7781, 0.2877, 0.9877, 0.2181, 0.9877, 0.2181, 0.7781, 0.2529, 0.9877, 0.6676, 0.6607, 0.6428, 0.6607, 0.6428, 0.5532, 0.9888, 0.5545, 0.9888, 0.5769, 0.9462, 0.5545, 0.6628, 0.06537, 0.6735, 0.1327, 0.5646, 0.1154, 0.9462, 0.5321, 0.9888, 0.5321, 0.9462, 0.5545, 0.8663, 0.7558, 0.9029, 0.7485, 0.8934, 0.7964, 0.5665, 0.3417, 0.5838, 0.2327, 0.6649, 0.2916, 0.9462, 0.5098, 0.9888, 0.5098, 0.9462, 0.5321, 0.7406, 0.8503, 0.7406, 0.8164, 0.7909, 0.8164, 0.934, 0.7693, 0.9413, 0.8059, 0.8934, 0.7964, 0.9888, 0.8228, 0.9888, 0.8452, 0.9462, 0.8228, 0.9888, 0.8005, 0.9888, 0.8228, 0.9462, 0.8005, 0.9462, 0.7781, 0.9888, 0.7781, 0.9462, 0.8005, 0.9888, 0.7557, 0.9888, 0.7781, 0.9462, 0.7557, 0.7594, 0.6659, 0.7774, 0.6659, 0.7774, 0.7288, 0.5474, 0.2243, 0.4557, 0.1327, 0.5646, 0.1154, 0.8162, 0.5532, 0.8162, 0.6607, 0.7915, 0.6607, 0.9888, 0.6887, 0.9888, 0.711, 0.9462, 0.6887, 0.9888, 0.6887, 0.9462, 0.6887, 0.9888, 0.6663, 0.6628, 0.06537, 0.5646, 0.1154, 0.6147, 0.01719, 0.9888, 0.6439, 0.9888, 0.6663, 0.9462, 0.6439, 0.9462, 0.6216, 0.9888, 0.6216, 0.9462, 0.6439, 0.9888, 0.5992, 0.9888, 0.6216, 0.9462, 0.5992, 0.9888, 0.5992, 0.9462, 0.5992, 0.9888, 0.5769, 0.4966, 0.9877, 0.4618, 0.9877, 0.4618, 0.7781, 0.1147, 0.7715, 0.1474, 0.7715, 0.1137, 0.7781, 0.07989, 0.7715, 0.1126, 0.7715, 0.07885, 0.7781, 0.04403, 0.7781, 0.04507, 0.7715, 0.07781, 0.7715, 0.6359, 0.9877, 0.6349, 0.9941, 0.6021, 0.9941, 0.6718, 0.7715, 0.7045, 0.7715, 0.6707, 0.7781, 0.637, 0.7715, 0.6697, 0.7715, 0.6359, 0.7781, 0.6349, 0.7715, 0.6359, 0.7781, 0.6021, 0.7715, 0.6001, 0.7715, 0.6011, 0.7781, 0.5673, 0.7715, 0.5652, 0.7715, 0.5663, 0.7781, 0.5325, 0.7715, 0.8413, 0.7888, 0.8413, 0.7306, 0.7783, 0.7306, 0.4956, 0.7715, 0.4966, 0.7781, 0.4629, 0.7715, 0.427, 0.7781, 0.4281, 0.7715, 0.4618, 0.7781, 0.427, 0.7781, 0.3922, 0.7781, 0.426, 0.7715, 0.427, 0.9877, 0.3922, 0.9877, 0.3922, 0.7781, 0.9888, 0.7334, 0.9888, 0.7557, 0.9462, 0.7557, 0.9401, 0.6607, 0.9153, 0.6607, 0.9153, 0.5532, 0.5663, 0.9877, 0.5315, 0.9877, 0.5315, 0.7781, 0.2529, 0.7781, 0.2181, 0.7781, 0.2519, 0.7715, 0.1833, 0.7781, 0.1843, 0.7715, 0.2181, 0.7781, 0.1495, 0.9941, 0.1485, 0.9877, 0.1823, 0.9941, 0.1147, 0.9941, 0.1137, 0.9877, 0.1475, 0.9941, 0.07987, 0.9941, 0.07885, 0.9877, 0.1126, 0.9941, 0.04505, 0.9941, 0.04403, 0.9877, 0.07783, 0.9941, 0.04301, 0.9941, 0.01023, 0.9941, 0.04403, 0.9877, 0.7933, 0.8505, 0.7933, 0.8166, 0.8434, 0.8166, 0.6697, 0.9941, 0.6369, 0.9941, 0.6707, 0.9877, 0.5304, 0.7715, 0.5315, 0.7781, 0.4966, 0.7781, 0.7594, 0.6659, 0.7774, 0.6659, 0.7774, 0.7288, 0.5325, 0.9941, 0.5315, 0.9877, 0.5653, 0.9941, 0.5315, 0.9877, 0.5304, 0.9941, 0.4966, 0.9877, 0.4628, 0.9941, 0.4618, 0.9877, 0.4956, 0.9941, 0.428, 0.9941, 0.427, 0.9877, 0.4608, 0.9941, 0.3932, 0.9941, 0.3922, 0.9877, 0.426, 0.9941, 0.3912, 0.9941, 0.3584, 0.9941, 0.3922, 0.9877, 0.3564, 0.9941, 0.3236, 0.9941, 0.3574, 0.9877, 0.3215, 0.9941, 0.2888, 0.9941, 0.3226, 0.9877, 0.2867, 0.9941, 0.2539, 0.9941, 0.2877, 0.9877, 0.2519, 0.9941, 0.2191, 0.9941, 0.2529, 0.9877, 0.009216, 0.7781, 0.01025, 0.7715, 0.04299, 0.7715, 0.1523, 0.5715, 0.1523, 0.4787, 0.4403, 0.5715, 0.3912, 0.00415, 0.4465, 0.1, 0.3358, 0.1, 0.1648, 0.00381, 0.05524, 0.00381, 0.11, 0.09869, 0.4403, 0.6643, 0.1523, 0.6643, 0.4403, 0.5715, 0.2805, 0.00415, 0.3358, 0.1, 0.2252, 0.1, 0.1523, 0.7571, 0.1523, 0.6643, 0.4403, 0.7571, 0.0004656, 0.09869, 0.05524, 0.1936, 0.11, 0.09869, 0.4403, 0.3856, 0.4403, 0.4785, 0.1523, 0.4785, 0.6168, 0.5368, 0.575, 0.4644, 0.5331, 0.5368, 0.1523, 0.3856, 0.1523, 0.2928, 0.4403, 0.3856, 0.2181, 0.9877, 0.1833, 0.9877, 0.1833, 0.7781, 0.9811, 0.9554, 0.7947, 0.9554, 0.9229, 0.9892, 0.9809, 0.9544, 0.9226, 0.9544, 0.9809, 0.9042, 0.9811, 0.9554, 0.9229, 0.9892, 0.7947, 0.9554, 0.8293, 0.7292, 0.8293, 0.7087, 0.7791, 0.7087, 0.9802, 0.8527, 0.7938, 0.8527, 0.9802, 0.9028, 0.9226, 0.9544, 0.7945, 0.9544, 0.9226, 0.9042, 0.7926, 0.9553, 0.7201, 0.9553, 0.7925, 0.989, 0.7926, 0.9553, 0.7925, 0.989, 0.7201, 0.9553, 0.9153, 0.5532, 0.9153, 0.6607, 0.8906, 0.6607, 0.7197, 0.9049, 0.7197, 0.9544, 0.7921, 0.9049, 0.7197, 0.903, 0.7197, 0.8529, 0.7921, 0.903, 0.144, 0.5729, 0.01144, 0.5729, 0.144, 0.4805, 0.5738, 0.614, 0.6161, 0.6874, 0.5314, 0.6874, 0.5738, 0.614, 0.5314, 0.6874, 0.4891, 0.614, 0.6707, 0.9877, 0.7055, 0.9877, 0.7045, 0.9941, 0.4494, 0.5368, 0.4913, 0.6093, 0.5331, 0.5368, 0.144, 0.7576, 0.01144, 0.7576, 0.144, 0.6653, 0.01144, 0.2956, 0.01144, 0.2032, 0.144, 0.2956, 0.9766, 0.4463, 0.9766, 0.4801, 0.9933, 0.4463, 0.144, 0.3879, 0.01144, 0.3879, 0.144, 0.2956, 0.7925, 0.4463, 0.7925, 0.4801, 0.8092, 0.4463, 0.144, 0.4803, 0.01144, 0.4803, 0.144, 0.3879, 0.8413, 0.7888, 0.8413, 0.7306, 0.7783, 0.7306, 0.7172, 0.5532, 0.7419, 0.5532, 0.7172, 0.6607, 0.6924, 0.6607, 0.6924, 0.5532, 0.7172, 0.6607, 0.4618, 0.9877, 0.427, 0.9877, 0.427, 0.7781, 0.7915, 0.5532, 0.7915, 0.6607, 0.7667, 0.6607, 0.7055, 0.7781, 0.7055, 0.9877, 0.6707, 0.9877, 0.7774, 0.6659, 0.7774, 0.7288, 0.7594, 0.7288, 0.7667, 0.6607, 0.7419, 0.6607, 0.7419, 0.5532, 0.8658, 0.5532, 0.8906, 0.5532, 0.8658, 0.6607, 0.841, 0.5532, 0.8658, 0.5532, 0.841, 0.6607, 0.8162, 0.6607, 0.8162, 0.5532, 0.841, 0.6607, 0.1833, 0.9877, 0.2181, 0.9877, 0.2171, 0.9941, 0.8293, 0.7292, 0.8293, 0.7087, 0.7791, 0.7087, 0.6226, 0.7306, 0.7585, 0.7888, 0.7764, 0.7306, 0.7582, 0.6659, 0.7582, 0.7288, 0.6224, 0.7288, 0.6226, 0.7306, 0.7764, 0.7306, 0.7585, 0.7888, 0.6224, 0.6659, 0.7582, 0.6659, 0.6224, 0.7288, 0.8293, 0.7292, 0.8293, 0.7087, 0.7791, 0.7087, 0.7764, 0.7306, 0.7764, 0.7888, 0.7585, 0.7888, 0.3922, 0.7781, 0.3574, 0.7781, 0.3584, 0.7715, 0.6226, 0.7306, 0.7764, 0.7306, 0.7585, 0.7888, 0.1833, 0.7781, 0.1485, 0.7781, 0.1495, 0.7715, 0.3226, 0.7781, 0.2877, 0.7781, 0.2888, 0.7715, 0.7594, 0.7288, 0.7594, 0.6659, 0.7774, 0.7288, 0.7585, 0.7888, 0.7764, 0.7888, 0.7764, 0.7306, 0.7783, 0.7306, 0.7783, 0.7888, 0.8413, 0.7306, 0.6226, 0.7306, 0.7764, 0.7306, 0.7585, 0.7888, 0.144, 0.5729, 0.144, 0.6653, 0.01144, 0.6653, 0.8293, 0.7292, 0.8293, 0.7087, 0.7791, 0.7087, 0.5673, 0.9941, 0.5663, 0.9877, 0.6011, 0.9877, 0.6226, 0.7306, 0.7585, 0.7888, 0.7764, 0.7306, 0.7783, 0.7306, 0.7783, 0.7888, 0.8413, 0.7306, 0.7585, 0.7888, 0.7764, 0.7888, 0.7764, 0.7306, 0.6224, 0.7288, 0.6224, 0.6659, 0.7582, 0.7288, 0.2867, 0.7715, 0.2877, 0.7781, 0.2529, 0.7781, 0.6428, 0.6607, 0.6181, 0.6607, 0.6181, 0.5532, 0.6226, 0.7306, 0.7585, 0.7888, 0.7764, 0.7306, 0.7783, 0.7306, 0.7783, 0.7888, 0.8413, 0.7306, 0.6226, 0.7306, 0.7764, 0.7306, 0.7585, 0.7888, 0.6224, 0.6659, 0.7582, 0.6659, 0.7582, 0.7288, 0.7791, 0.7087, 0.7791, 0.7292, 0.8293, 0.7087, 0.7774, 0.6659, 0.7774, 0.7288, 0.7594, 0.7288, 0.5646, 0.1154, 0.6426, 0.1934, 0.6147, 0.2137, 0.8413, 0.7888, 0.8413, 0.7306, 0.7783, 0.7888, 0.6226, 0.7306, 0.7764, 0.7306, 0.7585, 0.7888, 0.1523, 0.2, 0.4403, 0.2, 0.4403, 0.2928, 0.7791, 0.7087, 0.7791, 0.7292, 0.8293, 0.7087, 0.7774, 0.6659, 0.7774, 0.7288, 0.7594, 0.7288, 0.5493, 0.4508, 0.5665, 0.3417, 0.6167, 0.4401, 0.8663, 0.7558, 0.8934, 0.7964, 0.8455, 0.7869, 0.8528, 0.8235, 0.8934, 0.7964, 0.9029, 0.8443, 0.7585, 0.7888, 0.7764, 0.7888, 0.7764, 0.7306])
me_mgravitygun.materials.append(mat_matgravitygun)
me_mgravitygun.use_remesh_preserve_volume = False
me_mgravitygun.use_remesh_preserve_attributes = False
me_mgravitygun.use_mirror_vertex_groups = False
me_mgravitygun.update()

# ---- objects
ob_efxmetadata = bpy.data.objects.new('eFXMetadata', None)
ob_eshootfx = bpy.data.objects.new('eShootFX', me_meshfxplane)
ob_ebulletstart = bpy.data.objects.new('eBulletStart', None)
ob_eweapon = bpy.data.objects.new('eWeapon', me_mgravitygun)

# ---- transforms, parenting, visibility, modifiers, constraints
ob_efxmetadata.location = (0.0, -0.1663, 0.0)
ob_efxmetadata.empty_display_type = 'CUBE'
ob_efxmetadata.empty_display_size = 0.05
ob_efxmetadata.empty_image_offset = (0.0, 0.0)
ob_efxmetadata.lineart.crease_threshold = 0.0
ob_eshootfx.location = (-0.001874, 0.3441, 0.1049)
ob_eshootfx.lineart.crease_threshold = 0.0
ob_ebulletstart.location = (0.0, 0.3254, 0.1045)
ob_ebulletstart.empty_display_size = 0.1
ob_ebulletstart.empty_image_offset = (0.0, 0.0)
ob_ebulletstart.lineart.crease_threshold = 0.0
ob_eweapon.location = (0.0, 0.0, 0.0)
ob_eweapon.lineart.crease_threshold = 0.0

# ---- collection membership
col_collection_1.objects.link(ob_efxmetadata)
col_collection_1.objects.link(ob_eshootfx)
col_collection_1.objects.link(ob_ebulletstart)
col_collection_1.objects.link(ob_eweapon)

# ---- scene / render settings (as saved in the file)
scene.frame_start = 1; scene.frame_end = 250; scene.frame_set(1)
scene.render.engine = 'BLENDER_EEVEE_NEXT'
scene.render.resolution_percentage = 50
scene.render.dither_intensity = 0.0
scene.cycles.use_denoising = False
scene.cycles.samples = 10
scene.cycles.sampling_pattern = 'TABULATED_SOBOL'
scene.cycles.light_sampling_threshold = 0.0
scene.cycles.use_adaptive_sampling = False
scene.cycles.use_light_tree = False
scene.cycles.blur_glossy = 0.0
scene.cycles.volume_bounces = 1
scene.cycles.pixel_filter_type = 'GAUSSIAN'
scene.cycles.sample_clamp_indirect = 0.0
scene.view_settings.view_transform = 'Standard'
bpy.context.view_layer.update()

# ---- added for rendering (the .blend has no active camera and no usable light): camera, sun
cam_auto = bpy.data.cameras.new('AutoCamera')
cam_auto.lens = 50.0
cam_auto.sensor_width = 36.0
cam_auto.clip_end = 1000.0
ob_auto_camera = bpy.data.objects.new('AutoCamera', cam_auto)
scene.collection.objects.link(ob_auto_camera)
ob_auto_camera.location = (0.54767, -0.52975, 0.547891)
ob_auto_camera.rotation_euler = (1.09748, -7.21219e-08, 0.694738)
scene.camera = ob_auto_camera
light_auto_sun = bpy.data.lights.new('AutoSun', 'SUN')
light_auto_sun.energy = 3.0
light_auto_sun.angle = 0.0523599
ob_auto_sun = bpy.data.objects.new('AutoSun', light_auto_sun)
scene.collection.objects.link(ob_auto_sun)
ob_auto_sun.rotation_euler = (0.872665, 0.174533, 0.523599)
bpy.context.view_layer.update()

